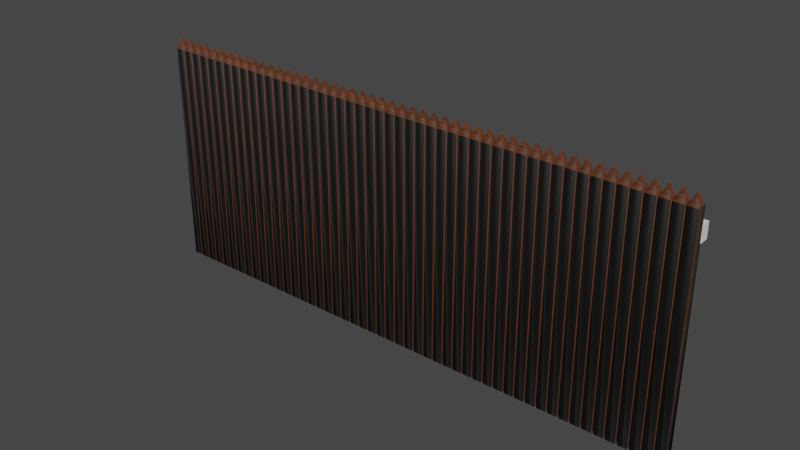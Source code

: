 # Source: Wall_Street_Wall_Fence.blend  (saved by Blender 3.1.7; exported with 4.5.12 LTS)
import bpy
from mathutils import Matrix  # noqa: F401  (used for matrix-valued properties, if any)

bpy.ops.wm.read_factory_settings(use_empty=True)
scene = bpy.context.scene
scene.name = 'Scene with fence.001'

# ---- collections
col_wall_street_fence_section = bpy.data.collections.new('Wall Street Fence Section'); scene.collection.children.link(col_wall_street_fence_section)

# ---- materials (node trees are filled in below, after node groups)
mat_wood = bpy.data.materials.new('wood')
mat_wood.alpha_threshold = 0.0
mat_wood.use_transparent_shadow = False
mat_wood.diffuse_color = (0.4309, 0.1557, 0.08614, 1.0)
mat_wood.roughness = 0.5
mat_wood_1 = bpy.data.materials.new('wood')

# ---- node groups
ng_math_root_001 = bpy.data.node_groups.new('Math.Root.001', 'ShaderNodeTree')
_s = ng_math_root_001.interface.new_socket(name='Value', in_out='OUTPUT', socket_type='NodeSocketFloat')
_s.min_value = 0.0
_s.max_value = 0.0
_s = ng_math_root_001.interface.new_socket(name='Value', in_out='INPUT', socket_type='NodeSocketFloat')
_s.default_value = 0.5
_s.min_value = -1e+04
_s.max_value = 1e+04
_s = ng_math_root_001.interface.new_socket(name='Root', in_out='INPUT', socket_type='NodeSocketFloat')
_s.default_value = 0.5
_s.min_value = -1e+04
_s.max_value = 1e+04
_N = ng_math_root_001.nodes; _L = ng_math_root_001.links
n0 = _N.new('ShaderNodeMath'); n0.name = 'Math.001'; n0.location = (-109, -59)
n0.operation = 'DIVIDE'
n0.inputs[0].default_value = 1.0
n0.inputs[2].default_value = 0.0
n1 = _N.new('ShaderNodeMath'); n1.name = 'Math.002'; n1.location = (109, 59)
n1.operation = 'POWER'
n1.inputs[2].default_value = 0.0
n2 = _N.new('NodeGroupOutput'); n2.name = 'Group Output'; n2.location = (309, 0)
n3 = _N.new('NodeGroupInput'); n3.name = 'Group Input'; n3.location = (-309, 0)
_L.new(n0.outputs[0], n1.inputs[1])
_L.new(n3.outputs[0], n1.inputs[0])
_L.new(n3.outputs[1], n0.inputs[1])
_L.new(n1.outputs[0], n2.inputs[0])
n2.is_active_output = True
ng_pbr_fresnel_001 = bpy.data.node_groups.new('PBR.Fresnel.001', 'ShaderNodeTree')
_s = ng_pbr_fresnel_001.interface.new_socket(name='Output', in_out='OUTPUT', socket_type='NodeSocketFloat')
_s = ng_pbr_fresnel_001.interface.new_socket(name='Fresnel Power', in_out='INPUT', socket_type='NodeSocketFloat')
_s.default_value = 5.0
_s.min_value = -1e+04
_s.max_value = 1e+04
_s = ng_pbr_fresnel_001.interface.new_socket(name='F-0', in_out='INPUT', socket_type='NodeSocketFloat')
_s.default_value = 0.04
_s.min_value = 0.0
_s.max_value = 1.0
_s = ng_pbr_fresnel_001.interface.new_socket(name='Roughness', in_out='INPUT', socket_type='NodeSocketFloat')
_s.min_value = 0.0
_s.max_value = 1.0
_s = ng_pbr_fresnel_001.interface.new_socket(name='Normal', in_out='INPUT', socket_type='NodeSocketVector')
_s.min_value = -1.0
_s.max_value = 1.0
_s.hide_value = True
_N = ng_pbr_fresnel_001.nodes; _L = ng_pbr_fresnel_001.links
n0 = _N.new('NodeReroute'); n0.name = 'Reroute.002'; n0.location = (15, -71)
n0.width = 16
n0.socket_idname = 'NodeSocketFloat'
n1 = _N.new('ShaderNodeMath'); n1.name = 'Math'; n1.location = (-48, 146)
n1.operation = 'POWER'
n1.inputs[2].default_value = 0.0
n2 = _N.new('ShaderNodeMix'); n2.name = 'Mix'; n2.location = (198, -21)
n2.hide = True
n2.data_type = 'RGBA'
n2.inputs[7].default_value = (1.0, 1.0, 1.0, 1.0)
n3 = _N.new('ShaderNodeMix'); n3.name = 'Mix.001'; n3.location = (325, -54)
n3.hide = True
n3.data_type = 'RGBA'
n4 = _N.new('ShaderNodeGroup'); n4.name = 'Group'; n4.location = (97, -146)
n4.node_tree = ng_math_root_001
n5 = _N.new('NodeGroupOutput'); n5.name = 'Group Output'; n5.location = (507, -33)
n6 = _N.new('ShaderNodeLayerWeight'); n6.name = 'Layer Weight'; n6.location = (-254, 93)
n7 = _N.new('NodeGroupInput'); n7.name = 'Group Input'; n7.location = (-458, -105)
_L.new(n6.outputs[1], n1.inputs[0])
_L.new(n1.outputs[0], n2.inputs[0])
_L.new(n2.outputs[2], n3.inputs[6])
_L.new(n4.outputs[0], n3.inputs[0])
_L.new(n0.outputs[0], n2.inputs[6])
_L.new(n0.outputs[0], n3.inputs[7])
_L.new(n7.outputs[1], n0.inputs[0])
_L.new(n7.outputs[2], n4.inputs[0])
_L.new(n7.outputs[0], n1.inputs[1])
_L.new(n7.outputs[0], n4.inputs[1])
_L.new(n3.outputs[2], n5.inputs[0])
_L.new(n7.outputs[3], n6.inputs[1])
n5.is_active_output = True
ng_specularlayer_001 = bpy.data.node_groups.new('SpecularLayer.001', 'ShaderNodeTree')
_s = ng_specularlayer_001.interface.new_socket(name='Shader', in_out='OUTPUT', socket_type='NodeSocketShader')
_s = ng_specularlayer_001.interface.new_socket(name='Shader', in_out='INPUT', socket_type='NodeSocketShader')
_s = ng_specularlayer_001.interface.new_socket(name='Roughness', in_out='INPUT', socket_type='NodeSocketFloat')
_s.min_value = 0.0
_s.max_value = 1.0
_s = ng_specularlayer_001.interface.new_socket(name='Normal', in_out='INPUT', socket_type='NodeSocketVector')
_s.min_value = -1.0
_s.max_value = 1.0
_s.hide_value = True
_N = ng_specularlayer_001.nodes; _L = ng_specularlayer_001.links
n0 = _N.new('ShaderNodeBsdfAnisotropic'); n0.name = 'Glossy BSDF'; n0.location = (-136, -55)
n0.distribution = 'GGX'
n0.inputs[0].default_value = (1.0, 1.0, 1.0, 1.0)
n1 = _N.new('NodeReroute'); n1.name = 'Reroute'; n1.location = (-170, -102)
n1.width = 16
n1.socket_idname = 'NodeSocketVector'
n2 = _N.new('NodeReroute'); n2.name = 'Reroute.001'; n2.location = (-169, -70)
n2.width = 16
n2.socket_idname = 'NodeSocketFloat'
n3 = _N.new('NodeGroupOutput'); n3.name = 'Group Output'; n3.location = (224, -1)
n4 = _N.new('ShaderNodeMixShader'); n4.name = 'Mix Shader'; n4.location = (77, -22)
n4.hide = True
n5 = _N.new('ShaderNodeGroup'); n5.name = 'Group.001'; n5.location = (-136, 127)
n5.width = 145
n5.node_tree = ng_pbr_fresnel_001
n5.inputs[0].default_value = 5.0
n5.inputs[1].default_value = 0.04
n6 = _N.new('NodeGroupInput'); n6.name = 'Group Input'; n6.location = (-382, 0)
n7 = _N.new('ShaderNodeMath'); n7.name = 'Math'; n7.location = (-153, -63)
n7.operation = 'POWER'
_L.new(n4.outputs[0], n3.inputs[0])
_L.new(n5.outputs[0], n4.inputs[0])
_L.new(n0.outputs[0], n4.inputs[2])
_L.new(n2.outputs[0], n5.inputs[2])
_L.new(n1.outputs[0], n5.inputs[3])
_L.new(n1.outputs[0], n0.inputs[4])
_L.new(n6.outputs[2], n1.inputs[0])
_L.new(n6.outputs[1], n2.inputs[0])
_L.new(n6.outputs[0], n4.inputs[1])
_L.new(n2.outputs[0], n7.inputs[0])
_L.new(n7.outputs[0], n0.inputs[1])
n3.is_active_output = True
ng_pbr__specular_setup__001 = bpy.data.node_groups.new('PBR (Specular Setup).001', 'ShaderNodeTree')
_s = ng_pbr__specular_setup__001.interface.new_socket(name='Shader', in_out='OUTPUT', socket_type='NodeSocketShader')
_s = ng_pbr__specular_setup__001.interface.new_socket(name='Volume', in_out='OUTPUT', socket_type='NodeSocketShader')
_s = ng_pbr__specular_setup__001.interface.new_socket(name='Base Color', in_out='INPUT', socket_type='NodeSocketColor')
_s.default_value = (1.0, 1.0, 1.0, 1.0)
_s = ng_pbr__specular_setup__001.interface.new_socket(name='Use Specular %', in_out='INPUT', socket_type='NodeSocketFloat')
_s.subtype = 'FACTOR'
_s.min_value = 0.0
_s.max_value = 100.0
_s = ng_pbr__specular_setup__001.interface.new_socket(name='Specular Color', in_out='INPUT', socket_type='NodeSocketColor')
_s.default_value = (1.0, 1.0, 1.0, 1.0)
_s = ng_pbr__specular_setup__001.interface.new_socket(name='Use Refraction %', in_out='INPUT', socket_type='NodeSocketFloat')
_s.subtype = 'FACTOR'
_s.min_value = 0.0
_s.max_value = 100.0
_s = ng_pbr__specular_setup__001.interface.new_socket(name='Refraction Color', in_out='INPUT', socket_type='NodeSocketColor')
_s.default_value = (1.0, 1.0, 1.0, 1.0)
_s = ng_pbr__specular_setup__001.interface.new_socket(name='IOR', in_out='INPUT', socket_type='NodeSocketFloat')
_s.default_value = 1.45
_s.min_value = 1.0
_s.max_value = 2.42
_s = ng_pbr__specular_setup__001.interface.new_socket(name='Roughness %', in_out='INPUT', socket_type='NodeSocketFloat')
_s.subtype = 'FACTOR'
_s.min_value = 0.0
_s.max_value = 100.0
_s = ng_pbr__specular_setup__001.interface.new_socket(name='Normal', in_out='INPUT', socket_type='NodeSocketVector')
_s.min_value = -1.0
_s.max_value = 1.0
_s.hide_value = True
_s = ng_pbr__specular_setup__001.interface.new_socket(name='Coat Roughness %', in_out='INPUT', socket_type='NodeSocketFloat')
_s.subtype = 'FACTOR'
_s.min_value = 0.0
_s.max_value = 100.0
_s = ng_pbr__specular_setup__001.interface.new_socket(name='Coat Normal', in_out='INPUT', socket_type='NodeSocketVector')
_s.min_value = -1.0
_s.max_value = 1.0
_s.hide_value = True
_s = ng_pbr__specular_setup__001.interface.new_socket(name='Volume Color', in_out='INPUT', socket_type='NodeSocketColor')
_s.default_value = (1.0, 1.0, 1.0, 1.0)
_s = ng_pbr__specular_setup__001.interface.new_socket(name='Volume Density %', in_out='INPUT', socket_type='NodeSocketFloat')
_s.subtype = 'FACTOR'
_s.min_value = 0.0
_s.max_value = 100.0
_N = ng_pbr__specular_setup__001.nodes; _L = ng_pbr__specular_setup__001.links
n0 = _N.new('ShaderNodeMath'); n0.name = 'Math.002'; n0.location = (-831, 3)
n0.label = 'Percent'
n0.hide = True
n0.operation = 'DIVIDE'
n0.inputs[1].default_value = 100.0
n0.inputs[2].default_value = 0.0
n1 = _N.new('ShaderNodeBsdfRefraction'); n1.name = 'Refraction BSDF'; n1.location = (-605, 101)
n1.width = 160
n2 = _N.new('ShaderNodeBsdfDiffuse'); n2.name = 'Diffuse BSDF'; n2.location = (-605, 403)
n2.width = 160
n3 = _N.new('ShaderNodeBsdfAnisotropic'); n3.name = 'Glossy BSDF'; n3.location = (-605, 262)
n3.width = 160
n3.distribution = 'GGX'
n4 = _N.new('NodeReroute'); n4.name = 'Reroute.002'; n4.location = (-719, 36)
n4.width = 16
n4.socket_idname = 'NodeSocketFloat'
n5 = _N.new('NodeReroute'); n5.name = 'Reroute'; n5.location = (-719, -71)
n5.width = 16
n5.socket_idname = 'NodeSocketFloat'
n6 = _N.new('NodeReroute'); n6.name = 'Reroute.004'; n6.location = (-719, -114)
n6.width = 16
n6.socket_idname = 'NodeSocketFloat'
n7 = _N.new('ShaderNodeMixShader'); n7.name = 'Specular Factor'; n7.location = (-403, 101)
n7.label = 'Specular Factor'
n8 = _N.new('ShaderNodeGroup'); n8.name = 'Group'; n8.location = (0, 101)
n8.width = 163
n8.node_tree = ng_specularlayer_001
n9 = _N.new('ShaderNodeMixShader'); n9.name = 'Refraction Factor'; n9.location = (-202, 101)
n9.label = 'Refraction Factor'
n10 = _N.new('NodeReroute'); n10.name = 'Reroute.001'; n10.location = (-719, -8)
n10.width = 16
n10.socket_idname = 'NodeSocketFloat'
n11 = _N.new('ShaderNodeMath'); n11.name = 'Math'; n11.location = (-830, -61)
n11.label = 'Percent'
n11.hide = True
n11.operation = 'DIVIDE'
n11.inputs[1].default_value = 100.0
n11.inputs[2].default_value = 0.0
n12 = _N.new('ShaderNodeMath'); n12.name = 'Math.001'; n12.location = (-829, 47)
n12.label = 'Percent'
n12.hide = True
n12.operation = 'DIVIDE'
n12.inputs[1].default_value = 100.0
n12.inputs[2].default_value = 0.0
n13 = _N.new('ShaderNodeMath'); n13.name = 'Math.004'; n13.location = (-830, -104)
n13.label = 'Percent'
n13.hide = True
n13.operation = 'DIVIDE'
n13.inputs[1].default_value = 100.0
n13.inputs[2].default_value = 0.0
n14 = _N.new('ShaderNodeVolumeAbsorption'); n14.name = 'Volume Absorption'; n14.location = (-605, -101)
n15 = _N.new('NodeGroupInput'); n15.name = 'Group Input'; n15.location = (-1008, 101)
n16 = _N.new('NodeReroute'); n16.name = 'Reroute.003'; n16.location = (-719, -177)
n16.width = 16
n16.socket_idname = 'NodeSocketFloat'
n17 = _N.new('ShaderNodeMath'); n17.name = 'Math.003'; n17.location = (-830, -167)
n17.label = 'Percent'
n17.hide = True
n17.operation = 'DIVIDE'
n17.inputs[1].default_value = 100.0
n17.inputs[2].default_value = 0.0
n18 = _N.new('NodeGroupOutput'); n18.name = 'Group Output'; n18.location = (229, 98)
n19 = _N.new('ShaderNodeMath'); n19.name = 'Math.005'; n19.location = (-662, 15)
n19.operation = 'POWER'
n20 = _N.new('ShaderNodeMath'); n20.name = 'Math.006'; n20.location = (-662, 96)
n20.operation = 'POWER'
_L.new(n9.outputs[0], n8.inputs[0])
_L.new(n15.outputs[7], n2.inputs[2])
_L.new(n15.outputs[2], n3.inputs[0])
_L.new(n15.outputs[0], n2.inputs[0])
_L.new(n15.outputs[7], n3.inputs[4])
_L.new(n15.outputs[7], n1.inputs[3])
_L.new(n15.outputs[9], n8.inputs[2])
_L.new(n2.outputs[0], n7.inputs[1])
_L.new(n1.outputs[0], n9.inputs[2])
_L.new(n7.outputs[0], n9.inputs[1])
_L.new(n3.outputs[0], n7.inputs[2])
_L.new(n15.outputs[5], n1.inputs[2])
_L.new(n15.outputs[4], n1.inputs[0])
_L.new(n5.outputs[0], n2.inputs[1])
_L.new(n12.outputs[0], n4.inputs[0])
_L.new(n17.outputs[0], n16.inputs[0])
_L.new(n11.outputs[0], n5.inputs[0])
_L.new(n4.outputs[0], n7.inputs[0])
_L.new(n0.outputs[0], n10.inputs[0])
_L.new(n13.outputs[0], n6.inputs[0])
_L.new(n6.outputs[0], n8.inputs[1])
_L.new(n10.outputs[0], n9.inputs[0])
_L.new(n15.outputs[1], n12.inputs[0])
_L.new(n15.outputs[3], n0.inputs[0])
_L.new(n15.outputs[6], n11.inputs[0])
_L.new(n15.outputs[8], n13.inputs[0])
_L.new(n15.outputs[10], n14.inputs[0])
_L.new(n15.outputs[11], n17.inputs[0])
_L.new(n16.outputs[0], n14.inputs[1])
_L.new(n8.outputs[0], n18.inputs[0])
_L.new(n14.outputs[0], n18.inputs[1])
_L.new(n5.outputs[0], n19.inputs[0])
_L.new(n19.outputs[0], n1.inputs[1])
_L.new(n5.outputs[0], n20.inputs[0])
_L.new(n20.outputs[0], n3.inputs[1])
n18.is_active_output = True
ng_wood_texture_001 = bpy.data.node_groups.new('Wood Texture.001', 'ShaderNodeTree')
_s = ng_wood_texture_001.interface.new_socket(name='Color', in_out='OUTPUT', socket_type='NodeSocketColor')
_s.default_value = (0.0, 0.0, 0.0, 0.0)
_s = ng_wood_texture_001.interface.new_socket(name='Bump', in_out='OUTPUT', socket_type='NodeSocketVector')
_s.min_value = 0.0
_s.max_value = 0.0
_s = ng_wood_texture_001.interface.new_socket(name='Dirt', in_out='INPUT', socket_type='NodeSocketFloat')
_s.subtype = 'FACTOR'
_s.default_value = 1.0
_s.min_value = 0.0
_s.max_value = 1.0
_s = ng_wood_texture_001.interface.new_socket(name='Planks', in_out='INPUT', socket_type='NodeSocketFloat')
_s.subtype = 'FACTOR'
_s.min_value = 0.0
_s.max_value = 1.0
_N = ng_wood_texture_001.nodes; _L = ng_wood_texture_001.links
n0 = _N.new('ShaderNodeMix'); n0.name = 'Mix.001'; n0.location = (147, 52)
n0.hide = True
n0.data_type = 'RGBA'
n0.blend_type = 'DODGE'
n1 = _N.new('NodeGroupOutput'); n1.name = 'Group Output'; n1.location = (951, 18)
n2 = _N.new('ShaderNodeTexCoord'); n2.name = 'Texture Coordinate'; n2.location = (-722, 222)
n3 = _N.new('ShaderNodeValToRGB'); n3.name = 'ColorRamp.001'; n3.location = (1, 84)
n3.hide = True
while len(n3.color_ramp.elements) > 1: n3.color_ramp.elements.remove(n3.color_ramp.elements[-1])
n3.color_ramp.elements[0].position = 0.0; n3.color_ramp.elements[0].color = (0.03423, 0.0101, 0.003883, 1.0)
_e = n3.color_ramp.elements.new(0.04067); _e.color = (0.2327, 0.05816, 0.01663, 1.0)
_e = n3.color_ramp.elements.new(0.1774); _e.color = (0.07336, 0.02137, 0.006384, 1.0)
_e = n3.color_ramp.elements.new(0.2093); _e.color = (0.2087, 0.05926, 0.01438, 1.0)
_e = n3.color_ramp.elements.new(0.3324); _e.color = (0.08101, 0.02333, 0.005606, 1.0)
_e = n3.color_ramp.elements.new(0.3594); _e.color = (0.1533, 0.045, 0.01067, 1.0)
_e = n3.color_ramp.elements.new(0.4951); _e.color = (0.06267, 0.02125, 0.005848, 1.0)
_e = n3.color_ramp.elements.new(0.5172); _e.color = (0.1794, 0.0569, 0.01213, 1.0)
_e = n3.color_ramp.elements.new(0.6441); _e.color = (0.04605, 0.0144, 0.002863, 1.0)
_e = n3.color_ramp.elements.new(0.6654); _e.color = (0.1701, 0.05495, 0.01158, 1.0)
_e = n3.color_ramp.elements.new(0.7959); _e.color = (0.04417, 0.01735, 0.00475, 1.0)
_e = n3.color_ramp.elements.new(0.8302); _e.color = (0.147, 0.04374, 0.01033, 1.0)
_e = n3.color_ramp.elements.new(0.9214); _e.color = (0.02933, 0.01055, 0.003547, 1.0)
_e = n3.color_ramp.elements.new(0.9413); _e.color = (0.1617, 0.047, 0.01068, 1.0)
n4 = _N.new('ShaderNodeValToRGB'); n4.name = 'ColorRamp.004'; n4.location = (9, 26)
n4.hide = True
while len(n4.color_ramp.elements) > 1: n4.color_ramp.elements.remove(n4.color_ramp.elements[-1])
n4.color_ramp.elements[0].position = 0.3057; n4.color_ramp.elements[0].color = (0.03173, 0.1249, 0.01327, 1.0)
_e = n4.color_ramp.elements.new(0.786); _e.color = (0.6152, 0.2719, 0.047, 1.0)
n5 = _N.new('ShaderNodeTexNoise'); n5.name = 'Noise Texture.001'; n5.location = (-119, 8)
n5.label = 'Dirt'
n5.hide = True
n5.inputs[2].default_value = 10.4
n5.inputs[3].default_value = 16.0
n6 = _N.new('ShaderNodeValToRGB'); n6.name = 'ColorRamp'; n6.location = (-119, 89)
n6.width = 320
n6.hide = True
while len(n6.color_ramp.elements) > 1: n6.color_ramp.elements.remove(n6.color_ramp.elements[-1])
n6.color_ramp.elements[0].position = 0.1853; n6.color_ramp.elements[0].color = (0.0, 0.0, 0.0, 1.0)
_e = n6.color_ramp.elements.new(0.2049); _e.color = (1.0, 1.0, 1.0, 1.0)
_e = n6.color_ramp.elements.new(0.2271); _e.color = (0.0, 0.0, 0.0, 1.0)
_e = n6.color_ramp.elements.new(0.2445); _e.color = (1.0, 1.0, 1.0, 1.0)
_e = n6.color_ramp.elements.new(0.2587); _e.color = (1.0, 1.0, 1.0, 1.0)
_e = n6.color_ramp.elements.new(0.2601); _e.color = (0.0, 0.0, 0.0, 1.0)
_e = n6.color_ramp.elements.new(0.2751); _e.color = (1.0, 1.0, 1.0, 1.0)
_e = n6.color_ramp.elements.new(0.2863); _e.color = (0.0, 0.0, 0.0, 1.0)
_e = n6.color_ramp.elements.new(0.3006); _e.color = (1.0, 1.0, 1.0, 1.0)
_e = n6.color_ramp.elements.new(0.3195); _e.color = (0.0, 0.0, 0.0, 1.0)
_e = n6.color_ramp.elements.new(0.3384); _e.color = (1.0, 1.0, 1.0, 1.0)
_e = n6.color_ramp.elements.new(0.3539); _e.color = (0.0, 0.0, 0.0, 1.0)
_e = n6.color_ramp.elements.new(0.3761); _e.color = (1.0, 1.0, 1.0, 1.0)
_e = n6.color_ramp.elements.new(0.3932); _e.color = (0.0, 0.0, 0.0, 1.0)
_e = n6.color_ramp.elements.new(0.4103); _e.color = (1.0, 1.0, 1.0, 1.0)
_e = n6.color_ramp.elements.new(0.4427); _e.color = (0.0, 0.0, 0.0, 1.0)
_e = n6.color_ramp.elements.new(0.4687); _e.color = (1.0, 1.0, 1.0, 1.0)
_e = n6.color_ramp.elements.new(0.4983); _e.color = (0.0, 0.0, 0.0, 1.0)
_e = n6.color_ramp.elements.new(0.528); _e.color = (1.0, 1.0, 1.0, 1.0)
_e = n6.color_ramp.elements.new(0.5576); _e.color = (0.0, 0.0, 0.0, 1.0)
_e = n6.color_ramp.elements.new(0.5872); _e.color = (1.0, 1.0, 1.0, 1.0)
_e = n6.color_ramp.elements.new(0.62); _e.color = (0.0, 0.0, 0.0, 1.0)
_e = n6.color_ramp.elements.new(0.656); _e.color = (1.0, 1.0, 1.0, 1.0)
_e = n6.color_ramp.elements.new(0.6888); _e.color = (0.0, 0.0, 0.0, 1.0)
_e = n6.color_ramp.elements.new(0.7216); _e.color = (1.0, 1.0, 1.0, 1.0)
_e = n6.color_ramp.elements.new(0.7544); _e.color = (0.0, 0.0, 0.0, 1.0)
_e = n6.color_ramp.elements.new(0.7872); _e.color = (1.0, 1.0, 1.0, 1.0)
_e = n6.color_ramp.elements.new(0.8264); _e.color = (0.0, 0.0, 0.0, 1.0)
_e = n6.color_ramp.elements.new(0.8688); _e.color = (1.0, 1.0, 1.0, 1.0)
_e = n6.color_ramp.elements.new(0.9016); _e.color = (0.0, 0.0, 0.0, 1.0)
_e = n6.color_ramp.elements.new(0.9472); _e.color = (1.0, 1.0, 1.0, 1.0)
_e = n6.color_ramp.elements.new(1.0); _e.color = (0.0, 0.0, 0.0, 1.0)
n7 = _N.new('ShaderNodeTexNoise'); n7.name = 'Noise Texture'; n7.location = (-230, 112)
n7.label = 'Wood'
n7.hide = True
n7.inputs[2].default_value = 12.7
n7.inputs[3].default_value = 16.0
n8 = _N.new('ShaderNodeMapping'); n8.name = 'Mapping'; n8.location = (-333, 138)
n8.hide = True
n8.vector_type = 'TEXTURE'
n8.inputs[3].default_value = (8.9, 1.0, 1.0)
n9 = _N.new('ShaderNodeMix'); n9.name = 'Mix.004'; n9.location = (-426, 161)
n9.hide = True
n9.data_type = 'RGBA'
n10 = _N.new('ShaderNodeMix'); n10.name = 'Mix'; n10.location = (285, 8)
n10.hide = True
n10.data_type = 'RGBA'
n10.blend_type = 'MULTIPLY'
n11 = _N.new('ShaderNodeValToRGB'); n11.name = 'ColorRamp.003'; n11.location = (399, -11)
n11.hide = True
while len(n11.color_ramp.elements) > 1: n11.color_ramp.elements.remove(n11.color_ramp.elements[-1])
n11.color_ramp.elements[0].position = 0.0; n11.color_ramp.elements[0].color = (0.0, 0.0, 0.0, 1.0)
_e = n11.color_ramp.elements.new(0.1561); _e.color = (0.05761, 0.05761, 0.05761, 1.0)
_e = n11.color_ramp.elements.new(0.1987); _e.color = (0.5, 0.5, 0.5, 1.0)
_e = n11.color_ramp.elements.new(1.0); _e.color = (1.0, 1.0, 1.0, 1.0)
n12 = _N.new('ShaderNodeValToRGB'); n12.name = 'ColorRamp.002'; n12.location = (420, -102)
n12.hide = True
while len(n12.color_ramp.elements) > 1: n12.color_ramp.elements.remove(n12.color_ramp.elements[-1])
n12.color_ramp.elements[0].position = 0.0; n12.color_ramp.elements[0].color = (1.0, 1.0, 1.0, 1.0)
_e = n12.color_ramp.elements.new(0.1703); _e.color = (0.0, 0.0, 0.0, 1.0)
n13 = _N.new('ShaderNodeMix'); n13.name = 'Mix.002'; n13.location = (539, -42)
n13.hide = True
n13.data_type = 'RGBA'
n14 = _N.new('ShaderNodeMix'); n14.name = 'Mix.003'; n14.location = (662, -80)
n14.hide = True
n14.data_type = 'RGBA'
n14.blend_type = 'MULTIPLY'
n15 = _N.new('ShaderNodeBump'); n15.name = 'Bump.001'; n15.location = (796, -32)
n15.hide = True
n15.inputs[0].default_value = 0.5
n15.inputs[1].default_value = 0.1
n15.inputs[2].default_value = 1.0
n16 = _N.new('ShaderNodeMath'); n16.name = 'Math'; n16.location = (-538, 188)
n16.label = '/2'
n16.hide = True
n16.operation = 'DIVIDE'
n16.inputs[1].default_value = 2.0
n16.inputs[2].default_value = 0.0
n17 = _N.new('ShaderNodeMath'); n17.name = 'Math.001'; n17.location = (254, -34)
n17.label = '/2'
n17.hide = True
n17.operation = 'DIVIDE'
n17.inputs[1].default_value = 2.0
n17.inputs[2].default_value = 0.0
n18 = _N.new('ShaderNodeMath'); n18.name = 'Math.002'; n18.location = (263, -73)
n18.label = '/2'
n18.hide = True
n18.operation = 'DIVIDE'
n18.inputs[1].default_value = 2.0
n18.inputs[2].default_value = 0.0
n19 = _N.new('ShaderNodeTexBrick'); n19.name = 'Brick Texture'; n19.location = (-729, -132)
n19.inputs[2].default_value = (0.2759, 0.2759, 0.2759, 1.0)
n19.inputs[5].default_value = 0.001
n19.inputs[6].default_value = 0.0
n19.inputs[8].default_value = 1.0
n19.inputs[9].default_value = 0.1
n20 = _N.new('NodeGroupInput'); n20.name = 'Group Input'; n20.location = (-721, -18)
_L.new(n7.outputs[0], n6.inputs[0])
_L.new(n8.outputs[0], n7.inputs[0])
_L.new(n6.outputs[0], n3.inputs[0])
_L.new(n3.outputs[0], n0.inputs[6])
_L.new(n5.outputs[0], n4.inputs[0])
_L.new(n4.outputs[0], n0.inputs[7])
_L.new(n20.outputs[0], n0.inputs[0])
_L.new(n0.outputs[2], n10.inputs[6])
_L.new(n19.outputs[0], n10.inputs[7])
_L.new(n19.outputs[1], n12.inputs[0])
_L.new(n11.outputs[0], n13.inputs[6])
_L.new(n10.outputs[2], n11.inputs[0])
_L.new(n15.outputs[0], n1.inputs[1])
_L.new(n13.outputs[2], n14.inputs[6])
_L.new(n12.outputs[0], n13.inputs[7])
_L.new(n10.outputs[2], n1.inputs[0])
_L.new(n14.outputs[2], n15.inputs[3])
_L.new(n12.outputs[0], n14.inputs[7])
_L.new(n9.outputs[2], n8.inputs[0])
_L.new(n2.outputs[2], n9.inputs[6])
_L.new(n19.outputs[0], n9.inputs[7])
_L.new(n16.outputs[0], n9.inputs[0])
_L.new(n20.outputs[1], n10.inputs[0])
_L.new(n20.outputs[1], n18.inputs[0])
_L.new(n20.outputs[1], n17.inputs[0])
_L.new(n17.outputs[0], n13.inputs[0])
_L.new(n18.outputs[0], n14.inputs[0])
_L.new(n20.outputs[1], n16.inputs[0])
n1.is_active_output = True

# ---- material node trees
mat_wood.use_nodes = True; mat_wood.node_tree.nodes.clear()
_N = mat_wood.node_tree.nodes; _L = mat_wood.node_tree.links
n0 = _N.new('ShaderNodeOutputMaterial'); n0.name = 'Material Output'; n0.location = (187, 284)
n1 = _N.new('NodeReroute'); n1.name = 'Reroute'; n1.location = (-119, 19)
n1.width = 16
n1.socket_idname = 'NodeSocketVector'
n2 = _N.new('ShaderNodeGroup'); n2.name = 'PBR (Specular Setup)'; n2.location = (-101, 302)
n2.label = 'PBR (Specular Setup)'
n2.width = 229
n2.node_tree = ng_pbr__specular_setup__001
n2.inputs[1].default_value = 0.0
n2.inputs[2].default_value = (1.0, 1.0, 1.0, 1.0)
n2.inputs[3].default_value = 0.0
n2.inputs[4].default_value = (1.0, 1.0, 1.0, 1.0)
n2.inputs[5].default_value = 1.45
n2.inputs[6].default_value = 50.0
n2.inputs[8].default_value = 50.0
n2.inputs[10].default_value = (1.0, 1.0, 1.0, 1.0)
n2.inputs[11].default_value = 0.0
n3 = _N.new('ShaderNodeGroup'); n3.name = 'Group'; n3.location = (-493, 206)
n3.node_tree = ng_wood_texture_001
n3.inputs[0].default_value = 1.0
n3.inputs[1].default_value = 1.0
_L.new(n3.outputs[0], n2.inputs[0])
_L.new(n1.outputs[0], n2.inputs[7])
_L.new(n1.outputs[0], n2.inputs[9])
_L.new(n3.outputs[1], n1.inputs[0])
_L.new(n2.outputs[0], n0.inputs[0])
n0.is_active_output = True

# ---- world
world_world_001 = bpy.data.worlds.new('World.001'); scene.world = world_world_001
world_world_001.use_nodes = True; world_world_001.node_tree.nodes.clear()
_N = world_world_001.node_tree.nodes; _L = world_world_001.node_tree.links
n0 = _N.new('ShaderNodeOutputWorld'); n0.name = 'World Output'; n0.location = (300, 300)
n1 = _N.new('ShaderNodeBackground'); n1.name = 'Background'; n1.location = (10, 300)
n1.inputs[0].default_value = (0.05088, 0.05088, 0.05088, 1.0)
_L.new(n1.outputs[0], n0.inputs[0])
n0.is_active_output = True
world_world_001.color = (0.05088, 0.05088, 0.05088)
world_world_001.use_sun_shadow = False
world_world_001.sun_shadow_jitter_overblur = 0.0

# ---- meshes
me_post_001 = bpy.data.meshes.new('Post.001')
me_post_001.from_pydata([(0.163, 0.075, 2.748), (0.163, 0.075, -0.9092), (0.163, -0.075, 2.748), (0.163, -0.075, -0.9092), (0.01298, 0.075, 2.748), (0.01298, 0.075, -0.9092), (0.01298, -0.075, 2.748), (0.01298, -0.075, -0.9092), (0.08798, 0.0, 2.937), (0.343, 0.075, 2.748), (0.343, 0.075, -0.9092), (0.343, -0.075, 2.748), (0.343, -0.075, -0.9092), (0.193, 0.075, 2.748), (0.193, 0.075, -0.9092), (0.193, -0.075, 2.748), (0.193, -0.075, -0.9092), (0.268, 0.0, 2.937), (0.523, 0.075, 2.748), (0.523, 0.075, -0.9092), (0.523, -0.075, 2.748), (0.523, -0.075, -0.9092), (0.373, 0.075, 2.748), (0.373, 0.075, -0.9092), (0.373, -0.075, 2.748), (0.373, -0.075, -0.9092), (0.448, 0.0, 2.937), (0.703, 0.075, 2.748), (0.703, 0.075, -0.9092), (0.703, -0.075, 2.748), (0.703, -0.075, -0.9092), (0.553, 0.075, 2.748), (0.553, 0.075, -0.9092), (0.553, -0.075, 2.748), (0.553, -0.075, -0.9092), (0.628, 0.0, 2.937), (0.883, 0.075, 2.748), (0.883, 0.075, -0.9092), (0.883, -0.075, 2.748), (0.883, -0.075, -0.9092), (0.733, 0.075, 2.748), (0.733, 0.075, -0.9092), (0.733, -0.075, 2.748), (0.733, -0.075, -0.9092), (0.808, 0.0, 2.937), (1.063, 0.075, 2.748), (1.063, 0.075, -0.9092), (1.063, -0.075, 2.748), (1.063, -0.075, -0.9092), (0.913, 0.075, 2.748), (0.913, 0.075, -0.9092), (0.913, -0.075, 2.748), (0.913, -0.075, -0.9092), (0.988, 0.0, 2.937), (1.243, 0.075, 2.748), (1.243, 0.075, -0.9092), (1.243, -0.075, 2.748), (1.243, -0.075, -0.9092), (1.093, 0.075, 2.748), (1.093, 0.075, -0.9092), (1.093, -0.075, 2.748), (1.093, -0.075, -0.9092), (1.168, 0.0, 2.937), (1.423, 0.075, 2.748), (1.423, 0.075, -0.9092), (1.423, -0.075, 2.748), (1.423, -0.075, -0.9092), (1.273, 0.075, 2.748), (1.273, 0.075, -0.9092), (1.273, -0.075, 2.748), (1.273, -0.075, -0.9092), (1.348, 0.0, 2.937), (1.603, 0.075, 2.748), (1.603, 0.075, -0.9092), (1.603, -0.075, 2.748), (1.603, -0.075, -0.9092), (1.453, 0.075, 2.748), (1.453, 0.075, -0.9092), (1.453, -0.075, 2.748), (1.453, -0.075, -0.9092), (1.528, 0.0, 2.937), (1.783, 0.075, 2.748), (1.783, 0.075, -0.9092), (1.783, -0.075, 2.748), (1.783, -0.075, -0.9092), (1.633, 0.075, 2.748), (1.633, 0.075, -0.9092), (1.633, -0.075, 2.748), (1.633, -0.075, -0.9092), (1.708, 0.0, 2.937), (1.963, 0.075, 2.748), (1.963, 0.075, -0.9092), (1.963, -0.075, 2.748), (1.963, -0.075, -0.9092), (1.813, 0.075, 2.748), (1.813, 0.075, -0.9092), (1.813, -0.075, 2.748), (1.813, -0.075, -0.9092), (1.888, 0.0, 2.937), (2.143, 0.075, 2.748), (2.143, 0.075, -0.9092), (2.143, -0.075, 2.748), (2.143, -0.075, -0.9092), (1.993, 0.075, 2.748), (1.993, 0.075, -0.9092), (1.993, -0.075, 2.748), (1.993, -0.075, -0.9092), (2.068, 0.0, 2.937), (2.323, 0.075, 2.748), (2.323, 0.075, -0.9092), (2.323, -0.075, 2.748), (2.323, -0.075, -0.9092), (2.173, 0.075, 2.748), (2.173, 0.075, -0.9092), (2.173, -0.075, 2.748), (2.173, -0.075, -0.9092), (2.248, 0.0, 2.937), (2.503, 0.075, 2.748), (2.503, 0.075, -0.9092), (2.503, -0.075, 2.748), (2.503, -0.075, -0.9092), (2.353, 0.075, 2.748), (2.353, 0.075, -0.9092), (2.353, -0.075, 2.748), (2.353, -0.075, -0.9092), (2.428, 0.0, 2.937), (2.683, 0.075, 2.748), (2.683, 0.075, -0.9092), (2.683, -0.075, 2.748), (2.683, -0.075, -0.9092), (2.533, 0.075, 2.748), (2.533, 0.075, -0.9092), (2.533, -0.075, 2.748), (2.533, -0.075, -0.9092), (2.608, 0.0, 2.937), (2.863, 0.075, 2.748), (2.863, 0.075, -0.9092), (2.863, -0.075, 2.748), (2.863, -0.075, -0.9092), (2.713, 0.075, 2.748), (2.713, 0.075, -0.9092), (2.713, -0.075, 2.748), (2.713, -0.075, -0.9092), (2.788, 0.0, 2.937), (3.043, 0.075, 2.748), (3.043, 0.075, -0.9092), (3.043, -0.075, 2.748), (3.043, -0.075, -0.9092), (2.893, 0.075, 2.748), (2.893, 0.075, -0.9092), (2.893, -0.075, 2.748), (2.893, -0.075, -0.9092), (2.968, 0.0, 2.937), (3.223, 0.075, 2.748), (3.223, 0.075, -0.9092), (3.223, -0.075, 2.748), (3.223, -0.075, -0.9092), (3.073, 0.075, 2.748), (3.073, 0.075, -0.9092), (3.073, -0.075, 2.748), (3.073, -0.075, -0.9092), (3.148, 0.0, 2.937), (3.403, 0.075, 2.748), (3.403, 0.075, -0.9092), (3.403, -0.075, 2.748), (3.403, -0.075, -0.9092), (3.253, 0.075, 2.748), (3.253, 0.075, -0.9092), (3.253, -0.075, 2.748), (3.253, -0.075, -0.9092), (3.328, 0.0, 2.937), (3.583, 0.075, 2.748), (3.583, 0.075, -0.9092), (3.583, -0.075, 2.748), (3.583, -0.075, -0.9092), (3.433, 0.075, 2.748), (3.433, 0.075, -0.9092), (3.433, -0.075, 2.748), (3.433, -0.075, -0.9092), (3.508, 0.0, 2.937), (3.763, 0.075, 2.748), (3.763, 0.075, -0.9092), (3.763, -0.075, 2.748), (3.763, -0.075, -0.9092), (3.613, 0.075, 2.748), (3.613, 0.075, -0.9092), (3.613, -0.075, 2.748), (3.613, -0.075, -0.9092), (3.688, 0.0, 2.937), (3.943, 0.075, 2.748), (3.943, 0.075, -0.9092), (3.943, -0.075, 2.748), (3.943, -0.075, -0.9092), (3.793, 0.075, 2.748), (3.793, 0.075, -0.9092), (3.793, -0.075, 2.748), (3.793, -0.075, -0.9092), (3.868, 0.0, 2.937), (4.123, 0.075, 2.748), (4.123, 0.075, -0.9092), (4.123, -0.075, 2.748), (4.123, -0.075, -0.9092), (3.973, 0.075, 2.748), (3.973, 0.075, -0.9092), (3.973, -0.075, 2.748), (3.973, -0.075, -0.9092), (4.048, 0.0, 2.937), (4.303, 0.075, 2.748), (4.303, 0.075, -0.9092), (4.303, -0.075, 2.748), (4.303, -0.075, -0.9092), (4.153, 0.075, 2.748), (4.153, 0.075, -0.9092), (4.153, -0.075, 2.748), (4.153, -0.075, -0.9092), (4.228, 0.0, 2.937), (4.483, 0.075, 2.748), (4.483, 0.075, -0.9092), (4.483, -0.075, 2.748), (4.483, -0.075, -0.9092), (4.333, 0.075, 2.748), (4.333, 0.075, -0.9092), (4.333, -0.075, 2.748), (4.333, -0.075, -0.9092), (4.408, 0.0, 2.937), (4.663, 0.075, 2.748), (4.663, 0.075, -0.9092), (4.663, -0.075, 2.748), (4.663, -0.075, -0.9092), (4.513, 0.075, 2.748), (4.513, 0.075, -0.9092), (4.513, -0.075, 2.748), (4.513, -0.075, -0.9092), (4.588, 0.0, 2.937), (4.843, 0.075, 2.748), (4.843, 0.075, -0.9092), (4.843, -0.075, 2.748), (4.843, -0.075, -0.9092), (4.693, 0.075, 2.748), (4.693, 0.075, -0.9092), (4.693, -0.075, 2.748), (4.693, -0.075, -0.9092), (4.768, 0.0, 2.937), (5.023, 0.075, 2.748), (5.023, 0.075, -0.9092), (5.023, -0.075, 2.748), (5.023, -0.075, -0.9092), (4.873, 0.075, 2.748), (4.873, 0.075, -0.9092), (4.873, -0.075, 2.748), (4.873, -0.075, -0.9092), (4.948, 0.0, 2.937), (5.203, 0.075, 2.748), (5.203, 0.075, -0.9092), (5.203, -0.075, 2.748), (5.203, -0.075, -0.9092), (5.053, 0.075, 2.748), (5.053, 0.075, -0.9092), (5.053, -0.075, 2.748), (5.053, -0.075, -0.9092), (5.128, 0.0, 2.937), (5.383, 0.075, 2.748), (5.383, 0.075, -0.9092), (5.383, -0.075, 2.748), (5.383, -0.075, -0.9092), (5.233, 0.075, 2.748), (5.233, 0.075, -0.9092), (5.233, -0.075, 2.748), (5.233, -0.075, -0.9092), (5.308, 0.0, 2.937), (5.563, 0.075, 2.748), (5.563, 0.075, -0.9092), (5.563, -0.075, 2.748), (5.563, -0.075, -0.9092), (5.413, 0.075, 2.748), (5.413, 0.075, -0.9092), (5.413, -0.075, 2.748), (5.413, -0.075, -0.9092), (5.488, 0.0, 2.937), (5.743, 0.075, 2.748), (5.743, 0.075, -0.9092), (5.743, -0.075, 2.748), (5.743, -0.075, -0.9092), (5.593, 0.075, 2.748), (5.593, 0.075, -0.9092), (5.593, -0.075, 2.748), (5.593, -0.075, -0.9092), (5.668, 0.0, 2.937), (5.923, 0.075, 2.748), (5.923, 0.075, -0.9092), (5.923, -0.075, 2.748), (5.923, -0.075, -0.9092), (5.773, 0.075, 2.748), (5.773, 0.075, -0.9092), (5.773, -0.075, 2.748), (5.773, -0.075, -0.9092), (5.848, 0.0, 2.937), (6.103, 0.075, 2.748), (6.103, 0.075, -0.9092), (6.103, -0.075, 2.748), (6.103, -0.075, -0.9092), (5.953, 0.075, 2.748), (5.953, 0.075, -0.9092), (5.953, -0.075, 2.748), (5.953, -0.075, -0.9092), (6.028, 0.0, 2.937), (6.283, 0.075, 2.748), (6.283, 0.075, -0.9092), (6.283, -0.075, 2.748), (6.283, -0.075, -0.9092), (6.133, 0.075, 2.748), (6.133, 0.075, -0.9092), (6.133, -0.075, 2.748), (6.133, -0.075, -0.9092), (6.208, 0.0, 2.937), (6.463, 0.075, 2.748), (6.463, 0.075, -0.9092), (6.463, -0.075, 2.748), (6.463, -0.075, -0.9092), (6.313, 0.075, 2.748), (6.313, 0.075, -0.9092), (6.313, -0.075, 2.748), (6.313, -0.075, -0.9092), (6.388, 0.0, 2.937), (6.643, 0.075, 2.748), (6.643, 0.075, -0.9092), (6.643, -0.075, 2.748), (6.643, -0.075, -0.9092), (6.493, 0.075, 2.748), (6.493, 0.075, -0.9092), (6.493, -0.075, 2.748), (6.493, -0.075, -0.9092), (6.568, 0.0, 2.937), (6.823, 0.075, 2.748), (6.823, 0.075, -0.9092), (6.823, -0.075, 2.748), (6.823, -0.075, -0.9092), (6.673, 0.075, 2.748), (6.673, 0.075, -0.9092), (6.673, -0.075, 2.748), (6.673, -0.075, -0.9092), (6.748, 0.0, 2.937), (7.003, 0.075, 2.748), (7.003, 0.075, -0.9092), (7.003, -0.075, 2.748), (7.003, -0.075, -0.9092), (6.853, 0.075, 2.748), (6.853, 0.075, -0.9092), (6.853, -0.075, 2.748), (6.853, -0.075, -0.9092), (6.928, 0.0, 2.937), (7.183, 0.075, 2.748), (7.183, 0.075, -0.9092), (7.183, -0.075, 2.748), (7.183, -0.075, -0.9092), (7.033, 0.075, 2.748), (7.033, 0.075, -0.9092), (7.033, -0.075, 2.748), (7.033, -0.075, -0.9092), (7.108, 0.0, 2.937), (7.363, 0.075, 2.748), (7.363, 0.075, -0.9092), (7.363, -0.075, 2.748), (7.363, -0.075, -0.9092), (7.213, 0.075, 2.748), (7.213, 0.075, -0.9092), (7.213, -0.075, 2.748), (7.213, -0.075, -0.9092), (7.288, 0.0, 2.937), (7.543, 0.075, 2.748), (7.543, 0.075, -0.9092), (7.543, -0.075, 2.748), (7.543, -0.075, -0.9092), (7.393, 0.075, 2.748), (7.393, 0.075, -0.9092), (7.393, -0.075, 2.748), (7.393, -0.075, -0.9092), (7.468, 0.0, 2.937), (7.723, 0.075, 2.748), (7.723, 0.075, -0.9092), (7.723, -0.075, 2.748), (7.723, -0.075, -0.9092), (7.573, 0.075, 2.748), (7.573, 0.075, -0.9092), (7.573, -0.075, 2.748), (7.573, -0.075, -0.9092), (7.648, 0.0, 2.937), (7.903, 0.075, 2.748), (7.903, 0.075, -0.9092), (7.903, -0.075, 2.748), (7.903, -0.075, -0.9092), (7.753, 0.075, 2.748), (7.753, 0.075, -0.9092), (7.753, -0.075, 2.748), (7.753, -0.075, -0.9092), (7.828, 0.0, 2.937), (8.083, 0.075, 2.748), (8.083, 0.075, -0.9092), (8.083, -0.075, 2.748), (8.083, -0.075, -0.9092), (7.933, 0.075, 2.748), (7.933, 0.075, -0.9092), (7.933, -0.075, 2.748), (7.933, -0.075, -0.9092), (8.008, 0.0, 2.937), (8.263, 0.075, 2.748), (8.263, 0.075, -0.9092), (8.263, -0.075, 2.748), (8.263, -0.075, -0.9092), (8.113, 0.075, 2.748), (8.113, 0.075, -0.9092), (8.113, -0.075, 2.748), (8.113, -0.075, -0.9092), (8.188, 0.0, 2.937), (8.443, 0.075, 2.748), (8.443, 0.075, -0.9092), (8.443, -0.075, 2.748), (8.443, -0.075, -0.9092), (8.293, 0.075, 2.748), (8.293, 0.075, -0.9092), (8.293, -0.075, 2.748), (8.293, -0.075, -0.9092), (8.368, 0.0, 2.937), (8.623, 0.075, 2.748), (8.623, 0.075, -0.9092), (8.623, -0.075, 2.748), (8.623, -0.075, -0.9092), (8.473, 0.075, 2.748), (8.473, 0.075, -0.9092), (8.473, -0.075, 2.748), (8.473, -0.075, -0.9092), (8.548, 0.0, 2.937), (8.803, 0.075, 2.748), (8.803, 0.075, -0.9092), (8.803, -0.075, 2.748), (8.803, -0.075, -0.9092), (8.653, 0.075, 2.748), (8.653, 0.075, -0.9092), (8.653, -0.075, 2.748), (8.653, -0.075, -0.9092), (8.728, 0.0, 2.937), (8.983, 0.075, 2.748), (8.983, 0.075, -0.9092), (8.983, -0.075, 2.748), (8.983, -0.075, -0.9092), (8.833, 0.075, 2.748), (8.833, 0.075, -0.9092), (8.833, -0.075, 2.748), (8.833, -0.075, -0.9092), (8.908, 0.0, 2.937)], [], [(6, 2, 8), (3, 2, 6, 7), (7, 6, 4, 5), (5, 1, 3, 7), (1, 0, 2, 3), (5, 4, 0, 1), (0, 4, 8), (4, 6, 8), (2, 0, 8), (15, 11, 17), (12, 11, 15, 16), (16, 15, 13, 14), (14, 10, 12, 16), (10, 9, 11, 12), (14, 13, 9, 10), (9, 13, 17), (13, 15, 17), (11, 9, 17), (24, 20, 26), (21, 20, 24, 25), (25, 24, 22, 23), (23, 19, 21, 25), (19, 18, 20, 21), (23, 22, 18, 19), (18, 22, 26), (22, 24, 26), (20, 18, 26), (33, 29, 35), (30, 29, 33, 34), (34, 33, 31, 32), (32, 28, 30, 34), (28, 27, 29, 30), (32, 31, 27, 28), (27, 31, 35), (31, 33, 35), (29, 27, 35), (42, 38, 44), (39, 38, 42, 43), (43, 42, 40, 41), (41, 37, 39, 43), (37, 36, 38, 39), (41, 40, 36, 37), (36, 40, 44), (40, 42, 44), (38, 36, 44), (51, 47, 53), (48, 47, 51, 52), (52, 51, 49, 50), (50, 46, 48, 52), (46, 45, 47, 48), (50, 49, 45, 46), (45, 49, 53), (49, 51, 53), (47, 45, 53), (60, 56, 62), (57, 56, 60, 61), (61, 60, 58, 59), (59, 55, 57, 61), (55, 54, 56, 57), (59, 58, 54, 55), (54, 58, 62), (58, 60, 62), (56, 54, 62), (69, 65, 71), (66, 65, 69, 70), (70, 69, 67, 68), (68, 64, 66, 70), (64, 63, 65, 66), (68, 67, 63, 64), (63, 67, 71), (67, 69, 71), (65, 63, 71), (78, 74, 80), (75, 74, 78, 79), (79, 78, 76, 77), (77, 73, 75, 79), (73, 72, 74, 75), (77, 76, 72, 73), (72, 76, 80), (76, 78, 80), (74, 72, 80), (87, 83, 89), (84, 83, 87, 88), (88, 87, 85, 86), (86, 82, 84, 88), (82, 81, 83, 84), (86, 85, 81, 82), (81, 85, 89), (85, 87, 89), (83, 81, 89), (96, 92, 98), (93, 92, 96, 97), (97, 96, 94, 95), (95, 91, 93, 97), (91, 90, 92, 93), (95, 94, 90, 91), (90, 94, 98), (94, 96, 98), (92, 90, 98), (105, 101, 107), (102, 101, 105, 106), (106, 105, 103, 104), (104, 100, 102, 106), (100, 99, 101, 102), (104, 103, 99, 100), (99, 103, 107), (103, 105, 107), (101, 99, 107), (114, 110, 116), (111, 110, 114, 115), (115, 114, 112, 113), (113, 109, 111, 115), (109, 108, 110, 111), (113, 112, 108, 109), (108, 112, 116), (112, 114, 116), (110, 108, 116), (123, 119, 125), (120, 119, 123, 124), (124, 123, 121, 122), (122, 118, 120, 124), (118, 117, 119, 120), (122, 121, 117, 118), (117, 121, 125), (121, 123, 125), (119, 117, 125), (132, 128, 134), (129, 128, 132, 133), (133, 132, 130, 131), (131, 127, 129, 133), (127, 126, 128, 129), (131, 130, 126, 127), (126, 130, 134), (130, 132, 134), (128, 126, 134), (141, 137, 143), (138, 137, 141, 142), (142, 141, 139, 140), (140, 136, 138, 142), (136, 135, 137, 138), (140, 139, 135, 136), (135, 139, 143), (139, 141, 143), (137, 135, 143), (150, 146, 152), (147, 146, 150, 151), (151, 150, 148, 149), (149, 145, 147, 151), (145, 144, 146, 147), (149, 148, 144, 145), (144, 148, 152), (148, 150, 152), (146, 144, 152), (159, 155, 161), (156, 155, 159, 160), (160, 159, 157, 158), (158, 154, 156, 160), (154, 153, 155, 156), (158, 157, 153, 154), (153, 157, 161), (157, 159, 161), (155, 153, 161), (168, 164, 170), (165, 164, 168, 169), (169, 168, 166, 167), (167, 163, 165, 169), (163, 162, 164, 165), (167, 166, 162, 163), (162, 166, 170), (166, 168, 170), (164, 162, 170), (177, 173, 179), (174, 173, 177, 178), (178, 177, 175, 176), (176, 172, 174, 178), (172, 171, 173, 174), (176, 175, 171, 172), (171, 175, 179), (175, 177, 179), (173, 171, 179), (186, 182, 188), (183, 182, 186, 187), (187, 186, 184, 185), (185, 181, 183, 187), (181, 180, 182, 183), (185, 184, 180, 181), (180, 184, 188), (184, 186, 188), (182, 180, 188), (195, 191, 197), (192, 191, 195, 196), (196, 195, 193, 194), (194, 190, 192, 196), (190, 189, 191, 192), (194, 193, 189, 190), (189, 193, 197), (193, 195, 197), (191, 189, 197), (204, 200, 206), (201, 200, 204, 205), (205, 204, 202, 203), (203, 199, 201, 205), (199, 198, 200, 201), (203, 202, 198, 199), (198, 202, 206), (202, 204, 206), (200, 198, 206), (213, 209, 215), (210, 209, 213, 214), (214, 213, 211, 212), (212, 208, 210, 214), (208, 207, 209, 210), (212, 211, 207, 208), (207, 211, 215), (211, 213, 215), (209, 207, 215), (222, 218, 224), (219, 218, 222, 223), (223, 222, 220, 221), (221, 217, 219, 223), (217, 216, 218, 219), (221, 220, 216, 217), (216, 220, 224), (220, 222, 224), (218, 216, 224), (231, 227, 233), (228, 227, 231, 232), (232, 231, 229, 230), (230, 226, 228, 232), (226, 225, 227, 228), (230, 229, 225, 226), (225, 229, 233), (229, 231, 233), (227, 225, 233), (240, 236, 242), (237, 236, 240, 241), (241, 240, 238, 239), (239, 235, 237, 241), (235, 234, 236, 237), (239, 238, 234, 235), (234, 238, 242), (238, 240, 242), (236, 234, 242), (249, 245, 251), (246, 245, 249, 250), (250, 249, 247, 248), (248, 244, 246, 250), (244, 243, 245, 246), (248, 247, 243, 244), (243, 247, 251), (247, 249, 251), (245, 243, 251), (258, 254, 260), (255, 254, 258, 259), (259, 258, 256, 257), (257, 253, 255, 259), (253, 252, 254, 255), (257, 256, 252, 253), (252, 256, 260), (256, 258, 260), (254, 252, 260), (267, 263, 269), (264, 263, 267, 268), (268, 267, 265, 266), (266, 262, 264, 268), (262, 261, 263, 264), (266, 265, 261, 262), (261, 265, 269), (265, 267, 269), (263, 261, 269), (276, 272, 278), (273, 272, 276, 277), (277, 276, 274, 275), (275, 271, 273, 277), (271, 270, 272, 273), (275, 274, 270, 271), (270, 274, 278), (274, 276, 278), (272, 270, 278), (285, 281, 287), (282, 281, 285, 286), (286, 285, 283, 284), (284, 280, 282, 286), (280, 279, 281, 282), (284, 283, 279, 280), (279, 283, 287), (283, 285, 287), (281, 279, 287), (294, 290, 296), (291, 290, 294, 295), (295, 294, 292, 293), (293, 289, 291, 295), (289, 288, 290, 291), (293, 292, 288, 289), (288, 292, 296), (292, 294, 296), (290, 288, 296), (303, 299, 305), (300, 299, 303, 304), (304, 303, 301, 302), (302, 298, 300, 304), (298, 297, 299, 300), (302, 301, 297, 298), (297, 301, 305), (301, 303, 305), (299, 297, 305), (312, 308, 314), (309, 308, 312, 313), (313, 312, 310, 311), (311, 307, 309, 313), (307, 306, 308, 309), (311, 310, 306, 307), (306, 310, 314), (310, 312, 314), (308, 306, 314), (321, 317, 323), (318, 317, 321, 322), (322, 321, 319, 320), (320, 316, 318, 322), (316, 315, 317, 318), (320, 319, 315, 316), (315, 319, 323), (319, 321, 323), (317, 315, 323), (330, 326, 332), (327, 326, 330, 331), (331, 330, 328, 329), (329, 325, 327, 331), (325, 324, 326, 327), (329, 328, 324, 325), (324, 328, 332), (328, 330, 332), (326, 324, 332), (339, 335, 341), (336, 335, 339, 340), (340, 339, 337, 338), (338, 334, 336, 340), (334, 333, 335, 336), (338, 337, 333, 334), (333, 337, 341), (337, 339, 341), (335, 333, 341), (348, 344, 350), (345, 344, 348, 349), (349, 348, 346, 347), (347, 343, 345, 349), (343, 342, 344, 345), (347, 346, 342, 343), (342, 346, 350), (346, 348, 350), (344, 342, 350), (357, 353, 359), (354, 353, 357, 358), (358, 357, 355, 356), (356, 352, 354, 358), (352, 351, 353, 354), (356, 355, 351, 352), (351, 355, 359), (355, 357, 359), (353, 351, 359), (366, 362, 368), (363, 362, 366, 367), (367, 366, 364, 365), (365, 361, 363, 367), (361, 360, 362, 363), (365, 364, 360, 361), (360, 364, 368), (364, 366, 368), (362, 360, 368), (375, 371, 377), (372, 371, 375, 376), (376, 375, 373, 374), (374, 370, 372, 376), (370, 369, 371, 372), (374, 373, 369, 370), (369, 373, 377), (373, 375, 377), (371, 369, 377), (384, 380, 386), (381, 380, 384, 385), (385, 384, 382, 383), (383, 379, 381, 385), (379, 378, 380, 381), (383, 382, 378, 379), (378, 382, 386), (382, 384, 386), (380, 378, 386), (393, 389, 395), (390, 389, 393, 394), (394, 393, 391, 392), (392, 388, 390, 394), (388, 387, 389, 390), (392, 391, 387, 388), (387, 391, 395), (391, 393, 395), (389, 387, 395), (402, 398, 404), (399, 398, 402, 403), (403, 402, 400, 401), (401, 397, 399, 403), (397, 396, 398, 399), (401, 400, 396, 397), (396, 400, 404), (400, 402, 404), (398, 396, 404), (411, 407, 413), (408, 407, 411, 412), (412, 411, 409, 410), (410, 406, 408, 412), (406, 405, 407, 408), (410, 409, 405, 406), (405, 409, 413), (409, 411, 413), (407, 405, 413), (420, 416, 422), (417, 416, 420, 421), (421, 420, 418, 419), (419, 415, 417, 421), (415, 414, 416, 417), (419, 418, 414, 415), (414, 418, 422), (418, 420, 422), (416, 414, 422), (429, 425, 431), (426, 425, 429, 430), (430, 429, 427, 428), (428, 424, 426, 430), (424, 423, 425, 426), (428, 427, 423, 424), (423, 427, 431), (427, 429, 431), (425, 423, 431), (438, 434, 440), (435, 434, 438, 439), (439, 438, 436, 437), (437, 433, 435, 439), (433, 432, 434, 435), (437, 436, 432, 433), (432, 436, 440), (436, 438, 440), (434, 432, 440), (447, 443, 449), (444, 443, 447, 448), (448, 447, 445, 446), (446, 442, 444, 448), (442, 441, 443, 444), (446, 445, 441, 442), (441, 445, 449), (445, 447, 449), (443, 441, 449)])
me_post_001.polygons.foreach_set('use_smooth', [True] * 450)
_uv = me_post_001.uv_layers.new(name='UVMap')
_uv.uv.foreach_set('vector', [0.875, 0.75, 0.625, 0.75, 0.75, 0.625, 0.375, 0.75, 0.625, 0.75, 0.625, 1.0, 0.375, 1.0, 0.375, 0.0, 0.625, 0.0, 0.625, 0.25, 0.375, 0.25, 0.125, 0.5, 0.375, 0.5, 0.375, 0.75, 0.125, 0.75, 0.375, 0.5, 0.625, 0.5, 0.625, 0.75, 0.375, 0.75, 0.375, 0.25, 0.625, 0.25, 0.625, 0.5, 0.375, 0.5, 0.625, 0.5, 0.875, 0.5, 0.75, 0.625, 0.875, 0.5, 0.875, 0.75, 0.75, 0.625, 0.625, 0.75, 0.625, 0.5, 0.75, 0.625, 0.875, 0.75, 0.625, 0.75, 0.75, 0.625, 0.375, 0.75, 0.625, 0.75, 0.625, 1.0, 0.375, 1.0, 0.375, 0.0, 0.625, 0.0, 0.625, 0.25, 0.375, 0.25, 0.125, 0.5, 0.375, 0.5, 0.375, 0.75, 0.125, 0.75, 0.375, 0.5, 0.625, 0.5, 0.625, 0.75, 0.375, 0.75, 0.375, 0.25, 0.625, 0.25, 0.625, 0.5, 0.375, 0.5, 0.625, 0.5, 0.875, 0.5, 0.75, 0.625, 0.875, 0.5, 0.875, 0.75, 0.75, 0.625, 0.625, 0.75, 0.625, 0.5, 0.75, 0.625, 0.875, 0.75, 0.625, 0.75, 0.75, 0.625, 0.375, 0.75, 0.625, 0.75, 0.625, 1.0, 0.375, 1.0, 0.375, 0.0, 0.625, 0.0, 0.625, 0.25, 0.375, 0.25, 0.125, 0.5, 0.375, 0.5, 0.375, 0.75, 0.125, 0.75, 0.375, 0.5, 0.625, 0.5, 0.625, 0.75, 0.375, 0.75, 0.375, 0.25, 0.625, 0.25, 0.625, 0.5, 0.375, 0.5, 0.625, 0.5, 0.875, 0.5, 0.75, 0.625, 0.875, 0.5, 0.875, 0.75, 0.75, 0.625, 0.625, 0.75, 0.625, 0.5, 0.75, 0.625, 0.875, 0.75, 0.625, 0.75, 0.75, 0.625, 0.375, 0.75, 0.625, 0.75, 0.625, 1.0, 0.375, 1.0, 0.375, 0.0, 0.625, 0.0, 0.625, 0.25, 0.375, 0.25, 0.125, 0.5, 0.375, 0.5, 0.375, 0.75, 0.125, 0.75, 0.375, 0.5, 0.625, 0.5, 0.625, 0.75, 0.375, 0.75, 0.375, 0.25, 0.625, 0.25, 0.625, 0.5, 0.375, 0.5, 0.625, 0.5, 0.875, 0.5, 0.75, 0.625, 0.875, 0.5, 0.875, 0.75, 0.75, 0.625, 0.625, 0.75, 0.625, 0.5, 0.75, 0.625, 0.875, 0.75, 0.625, 0.75, 0.75, 0.625, 0.375, 0.75, 0.625, 0.75, 0.625, 1.0, 0.375, 1.0, 0.375, 0.0, 0.625, 0.0, 0.625, 0.25, 0.375, 0.25, 0.125, 0.5, 0.375, 0.5, 0.375, 0.75, 0.125, 0.75, 0.375, 0.5, 0.625, 0.5, 0.625, 0.75, 0.375, 0.75, 0.375, 0.25, 0.625, 0.25, 0.625, 0.5, 0.375, 0.5, 0.625, 0.5, 0.875, 0.5, 0.75, 0.625, 0.875, 0.5, 0.875, 0.75, 0.75, 0.625, 0.625, 0.75, 0.625, 0.5, 0.75, 0.625, 0.875, 0.75, 0.625, 0.75, 0.75, 0.625, 0.375, 0.75, 0.625, 0.75, 0.625, 1.0, 0.375, 1.0, 0.375, 0.0, 0.625, 0.0, 0.625, 0.25, 0.375, 0.25, 0.125, 0.5, 0.375, 0.5, 0.375, 0.75, 0.125, 0.75, 0.375, 0.5, 0.625, 0.5, 0.625, 0.75, 0.375, 0.75, 0.375, 0.25, 0.625, 0.25, 0.625, 0.5, 0.375, 0.5, 0.625, 0.5, 0.875, 0.5, 0.75, 0.625, 0.875, 0.5, 0.875, 0.75, 0.75, 0.625, 0.625, 0.75, 0.625, 0.5, 0.75, 0.625, 0.875, 0.75, 0.625, 0.75, 0.75, 0.625, 0.375, 0.75, 0.625, 0.75, 0.625, 1.0, 0.375, 1.0, 0.375, 0.0, 0.625, 0.0, 0.625, 0.25, 0.375, 0.25, 0.125, 0.5, 0.375, 0.5, 0.375, 0.75, 0.125, 0.75, 0.375, 0.5, 0.625, 0.5, 0.625, 0.75, 0.375, 0.75, 0.375, 0.25, 0.625, 0.25, 0.625, 0.5, 0.375, 0.5, 0.625, 0.5, 0.875, 0.5, 0.75, 0.625, 0.875, 0.5, 0.875, 0.75, 0.75, 0.625, 0.625, 0.75, 0.625, 0.5, 0.75, 0.625, 0.875, 0.75, 0.625, 0.75, 0.75, 0.625, 0.375, 0.75, 0.625, 0.75, 0.625, 1.0, 0.375, 1.0, 0.375, 0.0, 0.625, 0.0, 0.625, 0.25, 0.375, 0.25, 0.125, 0.5, 0.375, 0.5, 0.375, 0.75, 0.125, 0.75, 0.375, 0.5, 0.625, 0.5, 0.625, 0.75, 0.375, 0.75, 0.375, 0.25, 0.625, 0.25, 0.625, 0.5, 0.375, 0.5, 0.625, 0.5, 0.875, 0.5, 0.75, 0.625, 0.875, 0.5, 0.875, 0.75, 0.75, 0.625, 0.625, 0.75, 0.625, 0.5, 0.75, 0.625, 0.875, 0.75, 0.625, 0.75, 0.75, 0.625, 0.375, 0.75, 0.625, 0.75, 0.625, 1.0, 0.375, 1.0, 0.375, 0.0, 0.625, 0.0, 0.625, 0.25, 0.375, 0.25, 0.125, 0.5, 0.375, 0.5, 0.375, 0.75, 0.125, 0.75, 0.375, 0.5, 0.625, 0.5, 0.625, 0.75, 0.375, 0.75, 0.375, 0.25, 0.625, 0.25, 0.625, 0.5, 0.375, 0.5, 0.625, 0.5, 0.875, 0.5, 0.75, 0.625, 0.875, 0.5, 0.875, 0.75, 0.75, 0.625, 0.625, 0.75, 0.625, 0.5, 0.75, 0.625, 0.875, 0.75, 0.625, 0.75, 0.75, 0.625, 0.375, 0.75, 0.625, 0.75, 0.625, 1.0, 0.375, 1.0, 0.375, 0.0, 0.625, 0.0, 0.625, 0.25, 0.375, 0.25, 0.125, 0.5, 0.375, 0.5, 0.375, 0.75, 0.125, 0.75, 0.375, 0.5, 0.625, 0.5, 0.625, 0.75, 0.375, 0.75, 0.375, 0.25, 0.625, 0.25, 0.625, 0.5, 0.375, 0.5, 0.625, 0.5, 0.875, 0.5, 0.75, 0.625, 0.875, 0.5, 0.875, 0.75, 0.75, 0.625, 0.625, 0.75, 0.625, 0.5, 0.75, 0.625, 0.875, 0.75, 0.625, 0.75, 0.75, 0.625, 0.375, 0.75, 0.625, 0.75, 0.625, 1.0, 0.375, 1.0, 0.375, 0.0, 0.625, 0.0, 0.625, 0.25, 0.375, 0.25, 0.125, 0.5, 0.375, 0.5, 0.375, 0.75, 0.125, 0.75, 0.375, 0.5, 0.625, 0.5, 0.625, 0.75, 0.375, 0.75, 0.375, 0.25, 0.625, 0.25, 0.625, 0.5, 0.375, 0.5, 0.625, 0.5, 0.875, 0.5, 0.75, 0.625, 0.875, 0.5, 0.875, 0.75, 0.75, 0.625, 0.625, 0.75, 0.625, 0.5, 0.75, 0.625, 0.875, 0.75, 0.625, 0.75, 0.75, 0.625, 0.375, 0.75, 0.625, 0.75, 0.625, 1.0, 0.375, 1.0, 0.375, 0.0, 0.625, 0.0, 0.625, 0.25, 0.375, 0.25, 0.125, 0.5, 0.375, 0.5, 0.375, 0.75, 0.125, 0.75, 0.375, 0.5, 0.625, 0.5, 0.625, 0.75, 0.375, 0.75, 0.375, 0.25, 0.625, 0.25, 0.625, 0.5, 0.375, 0.5, 0.625, 0.5, 0.875, 0.5, 0.75, 0.625, 0.875, 0.5, 0.875, 0.75, 0.75, 0.625, 0.625, 0.75, 0.625, 0.5, 0.75, 0.625, 0.875, 0.75, 0.625, 0.75, 0.75, 0.625, 0.375, 0.75, 0.625, 0.75, 0.625, 1.0, 0.375, 1.0, 0.375, 0.0, 0.625, 0.0, 0.625, 0.25, 0.375, 0.25, 0.125, 0.5, 0.375, 0.5, 0.375, 0.75, 0.125, 0.75, 0.375, 0.5, 0.625, 0.5, 0.625, 0.75, 0.375, 0.75, 0.375, 0.25, 0.625, 0.25, 0.625, 0.5, 0.375, 0.5, 0.625, 0.5, 0.875, 0.5, 0.75, 0.625, 0.875, 0.5, 0.875, 0.75, 0.75, 0.625, 0.625, 0.75, 0.625, 0.5, 0.75, 0.625, 0.875, 0.75, 0.625, 0.75, 0.75, 0.625, 0.375, 0.75, 0.625, 0.75, 0.625, 1.0, 0.375, 1.0, 0.375, 0.0, 0.625, 0.0, 0.625, 0.25, 0.375, 0.25, 0.125, 0.5, 0.375, 0.5, 0.375, 0.75, 0.125, 0.75, 0.375, 0.5, 0.625, 0.5, 0.625, 0.75, 0.375, 0.75, 0.375, 0.25, 0.625, 0.25, 0.625, 0.5, 0.375, 0.5, 0.625, 0.5, 0.875, 0.5, 0.75, 0.625, 0.875, 0.5, 0.875, 0.75, 0.75, 0.625, 0.625, 0.75, 0.625, 0.5, 0.75, 0.625, 0.875, 0.75, 0.625, 0.75, 0.75, 0.625, 0.375, 0.75, 0.625, 0.75, 0.625, 1.0, 0.375, 1.0, 0.375, 0.0, 0.625, 0.0, 0.625, 0.25, 0.375, 0.25, 0.125, 0.5, 0.375, 0.5, 0.375, 0.75, 0.125, 0.75, 0.375, 0.5, 0.625, 0.5, 0.625, 0.75, 0.375, 0.75, 0.375, 0.25, 0.625, 0.25, 0.625, 0.5, 0.375, 0.5, 0.625, 0.5, 0.875, 0.5, 0.75, 0.625, 0.875, 0.5, 0.875, 0.75, 0.75, 0.625, 0.625, 0.75, 0.625, 0.5, 0.75, 0.625, 0.875, 0.75, 0.625, 0.75, 0.75, 0.625, 0.375, 0.75, 0.625, 0.75, 0.625, 1.0, 0.375, 1.0, 0.375, 0.0, 0.625, 0.0, 0.625, 0.25, 0.375, 0.25, 0.125, 0.5, 0.375, 0.5, 0.375, 0.75, 0.125, 0.75, 0.375, 0.5, 0.625, 0.5, 0.625, 0.75, 0.375, 0.75, 0.375, 0.25, 0.625, 0.25, 0.625, 0.5, 0.375, 0.5, 0.625, 0.5, 0.875, 0.5, 0.75, 0.625, 0.875, 0.5, 0.875, 0.75, 0.75, 0.625, 0.625, 0.75, 0.625, 0.5, 0.75, 0.625, 0.875, 0.75, 0.625, 0.75, 0.75, 0.625, 0.375, 0.75, 0.625, 0.75, 0.625, 1.0, 0.375, 1.0, 0.375, 0.0, 0.625, 0.0, 0.625, 0.25, 0.375, 0.25, 0.125, 0.5, 0.375, 0.5, 0.375, 0.75, 0.125, 0.75, 0.375, 0.5, 0.625, 0.5, 0.625, 0.75, 0.375, 0.75, 0.375, 0.25, 0.625, 0.25, 0.625, 0.5, 0.375, 0.5, 0.625, 0.5, 0.875, 0.5, 0.75, 0.625, 0.875, 0.5, 0.875, 0.75, 0.75, 0.625, 0.625, 0.75, 0.625, 0.5, 0.75, 0.625, 0.875, 0.75, 0.625, 0.75, 0.75, 0.625, 0.375, 0.75, 0.625, 0.75, 0.625, 1.0, 0.375, 1.0, 0.375, 0.0, 0.625, 0.0, 0.625, 0.25, 0.375, 0.25, 0.125, 0.5, 0.375, 0.5, 0.375, 0.75, 0.125, 0.75, 0.375, 0.5, 0.625, 0.5, 0.625, 0.75, 0.375, 0.75, 0.375, 0.25, 0.625, 0.25, 0.625, 0.5, 0.375, 0.5, 0.625, 0.5, 0.875, 0.5, 0.75, 0.625, 0.875, 0.5, 0.875, 0.75, 0.75, 0.625, 0.625, 0.75, 0.625, 0.5, 0.75, 0.625, 0.875, 0.75, 0.625, 0.75, 0.75, 0.625, 0.375, 0.75, 0.625, 0.75, 0.625, 1.0, 0.375, 1.0, 0.375, 0.0, 0.625, 0.0, 0.625, 0.25, 0.375, 0.25, 0.125, 0.5, 0.375, 0.5, 0.375, 0.75, 0.125, 0.75, 0.375, 0.5, 0.625, 0.5, 0.625, 0.75, 0.375, 0.75, 0.375, 0.25, 0.625, 0.25, 0.625, 0.5, 0.375, 0.5, 0.625, 0.5, 0.875, 0.5, 0.75, 0.625, 0.875, 0.5, 0.875, 0.75, 0.75, 0.625, 0.625, 0.75, 0.625, 0.5, 0.75, 0.625, 0.875, 0.75, 0.625, 0.75, 0.75, 0.625, 0.375, 0.75, 0.625, 0.75, 0.625, 1.0, 0.375, 1.0, 0.375, 0.0, 0.625, 0.0, 0.625, 0.25, 0.375, 0.25, 0.125, 0.5, 0.375, 0.5, 0.375, 0.75, 0.125, 0.75, 0.375, 0.5, 0.625, 0.5, 0.625, 0.75, 0.375, 0.75, 0.375, 0.25, 0.625, 0.25, 0.625, 0.5, 0.375, 0.5, 0.625, 0.5, 0.875, 0.5, 0.75, 0.625, 0.875, 0.5, 0.875, 0.75, 0.75, 0.625, 0.625, 0.75, 0.625, 0.5, 0.75, 0.625, 0.875, 0.75, 0.625, 0.75, 0.75, 0.625, 0.375, 0.75, 0.625, 0.75, 0.625, 1.0, 0.375, 1.0, 0.375, 0.0, 0.625, 0.0, 0.625, 0.25, 0.375, 0.25, 0.125, 0.5, 0.375, 0.5, 0.375, 0.75, 0.125, 0.75, 0.375, 0.5, 0.625, 0.5, 0.625, 0.75, 0.375, 0.75, 0.375, 0.25, 0.625, 0.25, 0.625, 0.5, 0.375, 0.5, 0.625, 0.5, 0.875, 0.5, 0.75, 0.625, 0.875, 0.5, 0.875, 0.75, 0.75, 0.625, 0.625, 0.75, 0.625, 0.5, 0.75, 0.625, 0.875, 0.75, 0.625, 0.75, 0.75, 0.625, 0.375, 0.75, 0.625, 0.75, 0.625, 1.0, 0.375, 1.0, 0.375, 0.0, 0.625, 0.0, 0.625, 0.25, 0.375, 0.25, 0.125, 0.5, 0.375, 0.5, 0.375, 0.75, 0.125, 0.75, 0.375, 0.5, 0.625, 0.5, 0.625, 0.75, 0.375, 0.75, 0.375, 0.25, 0.625, 0.25, 0.625, 0.5, 0.375, 0.5, 0.625, 0.5, 0.875, 0.5, 0.75, 0.625, 0.875, 0.5, 0.875, 0.75, 0.75, 0.625, 0.625, 0.75, 0.625, 0.5, 0.75, 0.625, 0.875, 0.75, 0.625, 0.75, 0.75, 0.625, 0.375, 0.75, 0.625, 0.75, 0.625, 1.0, 0.375, 1.0, 0.375, 0.0, 0.625, 0.0, 0.625, 0.25, 0.375, 0.25, 0.125, 0.5, 0.375, 0.5, 0.375, 0.75, 0.125, 0.75, 0.375, 0.5, 0.625, 0.5, 0.625, 0.75, 0.375, 0.75, 0.375, 0.25, 0.625, 0.25, 0.625, 0.5, 0.375, 0.5, 0.625, 0.5, 0.875, 0.5, 0.75, 0.625, 0.875, 0.5, 0.875, 0.75, 0.75, 0.625, 0.625, 0.75, 0.625, 0.5, 0.75, 0.625, 0.875, 0.75, 0.625, 0.75, 0.75, 0.625, 0.375, 0.75, 0.625, 0.75, 0.625, 1.0, 0.375, 1.0, 0.375, 0.0, 0.625, 0.0, 0.625, 0.25, 0.375, 0.25, 0.125, 0.5, 0.375, 0.5, 0.375, 0.75, 0.125, 0.75, 0.375, 0.5, 0.625, 0.5, 0.625, 0.75, 0.375, 0.75, 0.375, 0.25, 0.625, 0.25, 0.625, 0.5, 0.375, 0.5, 0.625, 0.5, 0.875, 0.5, 0.75, 0.625, 0.875, 0.5, 0.875, 0.75, 0.75, 0.625, 0.625, 0.75, 0.625, 0.5, 0.75, 0.625, 0.875, 0.75, 0.625, 0.75, 0.75, 0.625, 0.375, 0.75, 0.625, 0.75, 0.625, 1.0, 0.375, 1.0, 0.375, 0.0, 0.625, 0.0, 0.625, 0.25, 0.375, 0.25, 0.125, 0.5, 0.375, 0.5, 0.375, 0.75, 0.125, 0.75, 0.375, 0.5, 0.625, 0.5, 0.625, 0.75, 0.375, 0.75, 0.375, 0.25, 0.625, 0.25, 0.625, 0.5, 0.375, 0.5, 0.625, 0.5, 0.875, 0.5, 0.75, 0.625, 0.875, 0.5, 0.875, 0.75, 0.75, 0.625, 0.625, 0.75, 0.625, 0.5, 0.75, 0.625, 0.875, 0.75, 0.625, 0.75, 0.75, 0.625, 0.375, 0.75, 0.625, 0.75, 0.625, 1.0, 0.375, 1.0, 0.375, 0.0, 0.625, 0.0, 0.625, 0.25, 0.375, 0.25, 0.125, 0.5, 0.375, 0.5, 0.375, 0.75, 0.125, 0.75, 0.375, 0.5, 0.625, 0.5, 0.625, 0.75, 0.375, 0.75, 0.375, 0.25, 0.625, 0.25, 0.625, 0.5, 0.375, 0.5, 0.625, 0.5, 0.875, 0.5, 0.75, 0.625, 0.875, 0.5, 0.875, 0.75, 0.75, 0.625, 0.625, 0.75, 0.625, 0.5, 0.75, 0.625, 0.875, 0.75, 0.625, 0.75, 0.75, 0.625, 0.375, 0.75, 0.625, 0.75, 0.625, 1.0, 0.375, 1.0, 0.375, 0.0, 0.625, 0.0, 0.625, 0.25, 0.375, 0.25, 0.125, 0.5, 0.375, 0.5, 0.375, 0.75, 0.125, 0.75, 0.375, 0.5, 0.625, 0.5, 0.625, 0.75, 0.375, 0.75, 0.375, 0.25, 0.625, 0.25, 0.625, 0.5, 0.375, 0.5, 0.625, 0.5, 0.875, 0.5, 0.75, 0.625, 0.875, 0.5, 0.875, 0.75, 0.75, 0.625, 0.625, 0.75, 0.625, 0.5, 0.75, 0.625, 0.875, 0.75, 0.625, 0.75, 0.75, 0.625, 0.375, 0.75, 0.625, 0.75, 0.625, 1.0, 0.375, 1.0, 0.375, 0.0, 0.625, 0.0, 0.625, 0.25, 0.375, 0.25, 0.125, 0.5, 0.375, 0.5, 0.375, 0.75, 0.125, 0.75, 0.375, 0.5, 0.625, 0.5, 0.625, 0.75, 0.375, 0.75, 0.375, 0.25, 0.625, 0.25, 0.625, 0.5, 0.375, 0.5, 0.625, 0.5, 0.875, 0.5, 0.75, 0.625, 0.875, 0.5, 0.875, 0.75, 0.75, 0.625, 0.625, 0.75, 0.625, 0.5, 0.75, 0.625, 0.875, 0.75, 0.625, 0.75, 0.75, 0.625, 0.375, 0.75, 0.625, 0.75, 0.625, 1.0, 0.375, 1.0, 0.375, 0.0, 0.625, 0.0, 0.625, 0.25, 0.375, 0.25, 0.125, 0.5, 0.375, 0.5, 0.375, 0.75, 0.125, 0.75, 0.375, 0.5, 0.625, 0.5, 0.625, 0.75, 0.375, 0.75, 0.375, 0.25, 0.625, 0.25, 0.625, 0.5, 0.375, 0.5, 0.625, 0.5, 0.875, 0.5, 0.75, 0.625, 0.875, 0.5, 0.875, 0.75, 0.75, 0.625, 0.625, 0.75, 0.625, 0.5, 0.75, 0.625, 0.875, 0.75, 0.625, 0.75, 0.75, 0.625, 0.375, 0.75, 0.625, 0.75, 0.625, 1.0, 0.375, 1.0, 0.375, 0.0, 0.625, 0.0, 0.625, 0.25, 0.375, 0.25, 0.125, 0.5, 0.375, 0.5, 0.375, 0.75, 0.125, 0.75, 0.375, 0.5, 0.625, 0.5, 0.625, 0.75, 0.375, 0.75, 0.375, 0.25, 0.625, 0.25, 0.625, 0.5, 0.375, 0.5, 0.625, 0.5, 0.875, 0.5, 0.75, 0.625, 0.875, 0.5, 0.875, 0.75, 0.75, 0.625, 0.625, 0.75, 0.625, 0.5, 0.75, 0.625, 0.875, 0.75, 0.625, 0.75, 0.75, 0.625, 0.375, 0.75, 0.625, 0.75, 0.625, 1.0, 0.375, 1.0, 0.375, 0.0, 0.625, 0.0, 0.625, 0.25, 0.375, 0.25, 0.125, 0.5, 0.375, 0.5, 0.375, 0.75, 0.125, 0.75, 0.375, 0.5, 0.625, 0.5, 0.625, 0.75, 0.375, 0.75, 0.375, 0.25, 0.625, 0.25, 0.625, 0.5, 0.375, 0.5, 0.625, 0.5, 0.875, 0.5, 0.75, 0.625, 0.875, 0.5, 0.875, 0.75, 0.75, 0.625, 0.625, 0.75, 0.625, 0.5, 0.75, 0.625, 0.875, 0.75, 0.625, 0.75, 0.75, 0.625, 0.375, 0.75, 0.625, 0.75, 0.625, 1.0, 0.375, 1.0, 0.375, 0.0, 0.625, 0.0, 0.625, 0.25, 0.375, 0.25, 0.125, 0.5, 0.375, 0.5, 0.375, 0.75, 0.125, 0.75, 0.375, 0.5, 0.625, 0.5, 0.625, 0.75, 0.375, 0.75, 0.375, 0.25, 0.625, 0.25, 0.625, 0.5, 0.375, 0.5, 0.625, 0.5, 0.875, 0.5, 0.75, 0.625, 0.875, 0.5, 0.875, 0.75, 0.75, 0.625, 0.625, 0.75, 0.625, 0.5, 0.75, 0.625, 0.875, 0.75, 0.625, 0.75, 0.75, 0.625, 0.375, 0.75, 0.625, 0.75, 0.625, 1.0, 0.375, 1.0, 0.375, 0.0, 0.625, 0.0, 0.625, 0.25, 0.375, 0.25, 0.125, 0.5, 0.375, 0.5, 0.375, 0.75, 0.125, 0.75, 0.375, 0.5, 0.625, 0.5, 0.625, 0.75, 0.375, 0.75, 0.375, 0.25, 0.625, 0.25, 0.625, 0.5, 0.375, 0.5, 0.625, 0.5, 0.875, 0.5, 0.75, 0.625, 0.875, 0.5, 0.875, 0.75, 0.75, 0.625, 0.625, 0.75, 0.625, 0.5, 0.75, 0.625, 0.875, 0.75, 0.625, 0.75, 0.75, 0.625, 0.375, 0.75, 0.625, 0.75, 0.625, 1.0, 0.375, 1.0, 0.375, 0.0, 0.625, 0.0, 0.625, 0.25, 0.375, 0.25, 0.125, 0.5, 0.375, 0.5, 0.375, 0.75, 0.125, 0.75, 0.375, 0.5, 0.625, 0.5, 0.625, 0.75, 0.375, 0.75, 0.375, 0.25, 0.625, 0.25, 0.625, 0.5, 0.375, 0.5, 0.625, 0.5, 0.875, 0.5, 0.75, 0.625, 0.875, 0.5, 0.875, 0.75, 0.75, 0.625, 0.625, 0.75, 0.625, 0.5, 0.75, 0.625, 0.875, 0.75, 0.625, 0.75, 0.75, 0.625, 0.375, 0.75, 0.625, 0.75, 0.625, 1.0, 0.375, 1.0, 0.375, 0.0, 0.625, 0.0, 0.625, 0.25, 0.375, 0.25, 0.125, 0.5, 0.375, 0.5, 0.375, 0.75, 0.125, 0.75, 0.375, 0.5, 0.625, 0.5, 0.625, 0.75, 0.375, 0.75, 0.375, 0.25, 0.625, 0.25, 0.625, 0.5, 0.375, 0.5, 0.625, 0.5, 0.875, 0.5, 0.75, 0.625, 0.875, 0.5, 0.875, 0.75, 0.75, 0.625, 0.625, 0.75, 0.625, 0.5, 0.75, 0.625, 0.875, 0.75, 0.625, 0.75, 0.75, 0.625, 0.375, 0.75, 0.625, 0.75, 0.625, 1.0, 0.375, 1.0, 0.375, 0.0, 0.625, 0.0, 0.625, 0.25, 0.375, 0.25, 0.125, 0.5, 0.375, 0.5, 0.375, 0.75, 0.125, 0.75, 0.375, 0.5, 0.625, 0.5, 0.625, 0.75, 0.375, 0.75, 0.375, 0.25, 0.625, 0.25, 0.625, 0.5, 0.375, 0.5, 0.625, 0.5, 0.875, 0.5, 0.75, 0.625, 0.875, 0.5, 0.875, 0.75, 0.75, 0.625, 0.625, 0.75, 0.625, 0.5, 0.75, 0.625, 0.875, 0.75, 0.625, 0.75, 0.75, 0.625, 0.375, 0.75, 0.625, 0.75, 0.625, 1.0, 0.375, 1.0, 0.375, 0.0, 0.625, 0.0, 0.625, 0.25, 0.375, 0.25, 0.125, 0.5, 0.375, 0.5, 0.375, 0.75, 0.125, 0.75, 0.375, 0.5, 0.625, 0.5, 0.625, 0.75, 0.375, 0.75, 0.375, 0.25, 0.625, 0.25, 0.625, 0.5, 0.375, 0.5, 0.625, 0.5, 0.875, 0.5, 0.75, 0.625, 0.875, 0.5, 0.875, 0.75, 0.75, 0.625, 0.625, 0.75, 0.625, 0.5, 0.75, 0.625, 0.875, 0.75, 0.625, 0.75, 0.75, 0.625, 0.375, 0.75, 0.625, 0.75, 0.625, 1.0, 0.375, 1.0, 0.375, 0.0, 0.625, 0.0, 0.625, 0.25, 0.375, 0.25, 0.125, 0.5, 0.375, 0.5, 0.375, 0.75, 0.125, 0.75, 0.375, 0.5, 0.625, 0.5, 0.625, 0.75, 0.375, 0.75, 0.375, 0.25, 0.625, 0.25, 0.625, 0.5, 0.375, 0.5, 0.625, 0.5, 0.875, 0.5, 0.75, 0.625, 0.875, 0.5, 0.875, 0.75, 0.75, 0.625, 0.625, 0.75, 0.625, 0.5, 0.75, 0.625, 0.875, 0.75, 0.625, 0.75, 0.75, 0.625, 0.375, 0.75, 0.625, 0.75, 0.625, 1.0, 0.375, 1.0, 0.375, 0.0, 0.625, 0.0, 0.625, 0.25, 0.375, 0.25, 0.125, 0.5, 0.375, 0.5, 0.375, 0.75, 0.125, 0.75, 0.375, 0.5, 0.625, 0.5, 0.625, 0.75, 0.375, 0.75, 0.375, 0.25, 0.625, 0.25, 0.625, 0.5, 0.375, 0.5, 0.625, 0.5, 0.875, 0.5, 0.75, 0.625, 0.875, 0.5, 0.875, 0.75, 0.75, 0.625, 0.625, 0.75, 0.625, 0.5, 0.75, 0.625, 0.875, 0.75, 0.625, 0.75, 0.75, 0.625, 0.375, 0.75, 0.625, 0.75, 0.625, 1.0, 0.375, 1.0, 0.375, 0.0, 0.625, 0.0, 0.625, 0.25, 0.375, 0.25, 0.125, 0.5, 0.375, 0.5, 0.375, 0.75, 0.125, 0.75, 0.375, 0.5, 0.625, 0.5, 0.625, 0.75, 0.375, 0.75, 0.375, 0.25, 0.625, 0.25, 0.625, 0.5, 0.375, 0.5, 0.625, 0.5, 0.875, 0.5, 0.75, 0.625, 0.875, 0.5, 0.875, 0.75, 0.75, 0.625, 0.625, 0.75, 0.625, 0.5, 0.75, 0.625, 0.875, 0.75, 0.625, 0.75, 0.75, 0.625, 0.375, 0.75, 0.625, 0.75, 0.625, 1.0, 0.375, 1.0, 0.375, 0.0, 0.625, 0.0, 0.625, 0.25, 0.375, 0.25, 0.125, 0.5, 0.375, 0.5, 0.375, 0.75, 0.125, 0.75, 0.375, 0.5, 0.625, 0.5, 0.625, 0.75, 0.375, 0.75, 0.375, 0.25, 0.625, 0.25, 0.625, 0.5, 0.375, 0.5, 0.625, 0.5, 0.875, 0.5, 0.75, 0.625, 0.875, 0.5, 0.875, 0.75, 0.75, 0.625, 0.625, 0.75, 0.625, 0.5, 0.75, 0.625, 0.875, 0.75, 0.625, 0.75, 0.75, 0.625, 0.375, 0.75, 0.625, 0.75, 0.625, 1.0, 0.375, 1.0, 0.375, 0.0, 0.625, 0.0, 0.625, 0.25, 0.375, 0.25, 0.125, 0.5, 0.375, 0.5, 0.375, 0.75, 0.125, 0.75, 0.375, 0.5, 0.625, 0.5, 0.625, 0.75, 0.375, 0.75, 0.375, 0.25, 0.625, 0.25, 0.625, 0.5, 0.375, 0.5, 0.625, 0.5, 0.875, 0.5, 0.75, 0.625, 0.875, 0.5, 0.875, 0.75, 0.75, 0.625, 0.625, 0.75, 0.625, 0.5, 0.75, 0.625, 0.875, 0.75, 0.625, 0.75, 0.75, 0.625, 0.375, 0.75, 0.625, 0.75, 0.625, 1.0, 0.375, 1.0, 0.375, 0.0, 0.625, 0.0, 0.625, 0.25, 0.375, 0.25, 0.125, 0.5, 0.375, 0.5, 0.375, 0.75, 0.125, 0.75, 0.375, 0.5, 0.625, 0.5, 0.625, 0.75, 0.375, 0.75, 0.375, 0.25, 0.625, 0.25, 0.625, 0.5, 0.375, 0.5, 0.625, 0.5, 0.875, 0.5, 0.75, 0.625, 0.875, 0.5, 0.875, 0.75, 0.75, 0.625, 0.625, 0.75, 0.625, 0.5, 0.75, 0.625, 0.875, 0.75, 0.625, 0.75, 0.75, 0.625, 0.375, 0.75, 0.625, 0.75, 0.625, 1.0, 0.375, 1.0, 0.375, 0.0, 0.625, 0.0, 0.625, 0.25, 0.375, 0.25, 0.125, 0.5, 0.375, 0.5, 0.375, 0.75, 0.125, 0.75, 0.375, 0.5, 0.625, 0.5, 0.625, 0.75, 0.375, 0.75, 0.375, 0.25, 0.625, 0.25, 0.625, 0.5, 0.375, 0.5, 0.625, 0.5, 0.875, 0.5, 0.75, 0.625, 0.875, 0.5, 0.875, 0.75, 0.75, 0.625, 0.625, 0.75, 0.625, 0.5, 0.75, 0.625, 0.875, 0.75, 0.625, 0.75, 0.75, 0.625, 0.375, 0.75, 0.625, 0.75, 0.625, 1.0, 0.375, 1.0, 0.375, 0.0, 0.625, 0.0, 0.625, 0.25, 0.375, 0.25, 0.125, 0.5, 0.375, 0.5, 0.375, 0.75, 0.125, 0.75, 0.375, 0.5, 0.625, 0.5, 0.625, 0.75, 0.375, 0.75, 0.375, 0.25, 0.625, 0.25, 0.625, 0.5, 0.375, 0.5, 0.625, 0.5, 0.875, 0.5, 0.75, 0.625, 0.875, 0.5, 0.875, 0.75, 0.75, 0.625, 0.625, 0.75, 0.625, 0.5, 0.75, 0.625, 0.875, 0.75, 0.625, 0.75, 0.75, 0.625, 0.375, 0.75, 0.625, 0.75, 0.625, 1.0, 0.375, 1.0, 0.375, 0.0, 0.625, 0.0, 0.625, 0.25, 0.375, 0.25, 0.125, 0.5, 0.375, 0.5, 0.375, 0.75, 0.125, 0.75, 0.375, 0.5, 0.625, 0.5, 0.625, 0.75, 0.375, 0.75, 0.375, 0.25, 0.625, 0.25, 0.625, 0.5, 0.375, 0.5, 0.625, 0.5, 0.875, 0.5, 0.75, 0.625, 0.875, 0.5, 0.875, 0.75, 0.75, 0.625, 0.625, 0.75, 0.625, 0.5, 0.75, 0.625, 0.875, 0.75, 0.625, 0.75, 0.75, 0.625, 0.375, 0.75, 0.625, 0.75, 0.625, 1.0, 0.375, 1.0, 0.375, 0.0, 0.625, 0.0, 0.625, 0.25, 0.375, 0.25, 0.125, 0.5, 0.375, 0.5, 0.375, 0.75, 0.125, 0.75, 0.375, 0.5, 0.625, 0.5, 0.625, 0.75, 0.375, 0.75, 0.375, 0.25, 0.625, 0.25, 0.625, 0.5, 0.375, 0.5, 0.625, 0.5, 0.875, 0.5, 0.75, 0.625, 0.875, 0.5, 0.875, 0.75, 0.75, 0.625, 0.625, 0.75, 0.625, 0.5, 0.75, 0.625, 0.875, 0.75, 0.625, 0.75, 0.75, 0.625, 0.375, 0.75, 0.625, 0.75, 0.625, 1.0, 0.375, 1.0, 0.375, 0.0, 0.625, 0.0, 0.625, 0.25, 0.375, 0.25, 0.125, 0.5, 0.375, 0.5, 0.375, 0.75, 0.125, 0.75, 0.375, 0.5, 0.625, 0.5, 0.625, 0.75, 0.375, 0.75, 0.375, 0.25, 0.625, 0.25, 0.625, 0.5, 0.375, 0.5, 0.625, 0.5, 0.875, 0.5, 0.75, 0.625, 0.875, 0.5, 0.875, 0.75, 0.75, 0.625, 0.625, 0.75, 0.625, 0.5, 0.75, 0.625, 0.875, 0.75, 0.625, 0.75, 0.75, 0.625, 0.375, 0.75, 0.625, 0.75, 0.625, 1.0, 0.375, 1.0, 0.375, 0.0, 0.625, 0.0, 0.625, 0.25, 0.375, 0.25, 0.125, 0.5, 0.375, 0.5, 0.375, 0.75, 0.125, 0.75, 0.375, 0.5, 0.625, 0.5, 0.625, 0.75, 0.375, 0.75, 0.375, 0.25, 0.625, 0.25, 0.625, 0.5, 0.375, 0.5, 0.625, 0.5, 0.875, 0.5, 0.75, 0.625, 0.875, 0.5, 0.875, 0.75, 0.75, 0.625, 0.625, 0.75, 0.625, 0.5, 0.75, 0.625, 0.875, 0.75, 0.625, 0.75, 0.75, 0.625, 0.375, 0.75, 0.625, 0.75, 0.625, 1.0, 0.375, 1.0, 0.375, 0.0, 0.625, 0.0, 0.625, 0.25, 0.375, 0.25, 0.125, 0.5, 0.375, 0.5, 0.375, 0.75, 0.125, 0.75, 0.375, 0.5, 0.625, 0.5, 0.625, 0.75, 0.375, 0.75, 0.375, 0.25, 0.625, 0.25, 0.625, 0.5, 0.375, 0.5, 0.625, 0.5, 0.875, 0.5, 0.75, 0.625, 0.875, 0.5, 0.875, 0.75, 0.75, 0.625, 0.625, 0.75, 0.625, 0.5, 0.75, 0.625])
me_post_001.materials.append(mat_wood)
me_post_001.use_remesh_preserve_volume = False
me_post_001.use_remesh_preserve_attributes = False
me_post_001.use_mirror_vertex_groups = False
me_post_001.update()
me_cube_001 = bpy.data.meshes.new('Cube.001')
me_cube_001.from_pydata([(-1.0, -1.0, -1.0), (-1.0, -1.0, 1.0), (-1.0, 1.0, -1.0), (-1.0, 1.0, 1.0), (1.0, -1.0, -1.0), (1.0, -1.0, 1.0), (1.0, 1.0, -1.0), (1.0, 1.0, 1.0)], [], [(0, 1, 3, 2), (2, 3, 7, 6), (6, 7, 5, 4), (4, 5, 1, 0), (2, 6, 4, 0), (7, 3, 1, 5)])
_uv = me_cube_001.uv_layers.new(name='UVMap')
_uv.uv.foreach_set('vector', [0.375, 0.0, 0.625, 0.0, 0.625, 0.25, 0.375, 0.25, 0.375, 0.25, 0.625, 0.25, 0.625, 0.5, 0.375, 0.5, 0.375, 0.5, 0.625, 0.5, 0.625, 0.75, 0.375, 0.75, 0.375, 0.75, 0.625, 0.75, 0.625, 1.0, 0.375, 1.0, 0.125, 0.5, 0.375, 0.5, 0.375, 0.75, 0.125, 0.75, 0.625, 0.5, 0.875, 0.5, 0.875, 0.75, 0.625, 0.75])
me_cube_001.materials.append(mat_wood_1)
me_cube_001.use_remesh_fix_poles = True
me_cube_001.use_remesh_preserve_attributes = False
me_cube_001.update()
me_material_preview_mesh_002 = bpy.data.meshes.new('Material_Preview_Mesh.002')
me_material_preview_mesh_002.from_pydata([], [], [])
me_material_preview_mesh_002.use_remesh_fix_poles = True
me_material_preview_mesh_002.use_remesh_preserve_attributes = False
me_material_preview_mesh_002.update()

# ---- objects
ob_fencepost__50_total = bpy.data.objects.new('Fencepost (50 total)', me_post_001)
ob_cross_beam = bpy.data.objects.new('Cross beam', me_cube_001)
ob_material_preview_dummy_001 = bpy.data.objects.new('Material_Preview_Dummy.001', me_material_preview_mesh_002)

# ---- transforms, parenting, visibility, modifiers, constraints
ob_fencepost__50_total.location = (0.0, 0.0, 0.0)
ob_fencepost__50_total.lock_rotations_4d = False
ob_fencepost__50_total.empty_display_type = 'ARROWS'
ob_fencepost__50_total.lineart.crease_threshold = 0.0
ob_cross_beam.parent = ob_fencepost__50_total
ob_cross_beam.location = (4.482, 0.1484, 2.368)
ob_cross_beam.scale = (-4.508, 0.07587, 0.1199)
ob_material_preview_dummy_001.location = (0.0, 0.0, 0.0)
ob_material_preview_dummy_001.hide_select = True
ob_material_preview_dummy_001.hide_render = True

# ---- collection membership
col_wall_street_fence_section.objects.link(ob_fencepost__50_total)
col_wall_street_fence_section.objects.link(ob_cross_beam)
col_wall_street_fence_section.objects.link(ob_material_preview_dummy_001)

# ---- scene / render settings (as saved in the file)
scene.frame_start = 1; scene.frame_end = 250; scene.frame_set(1)
scene.render.engine = 'BLENDER_EEVEE_NEXT'
scene.cycles.sampling_pattern = 'TABULATED_SOBOL'
scene.cycles.use_light_tree = False
scene.view_settings.view_transform = 'Filmic'
bpy.context.view_layer.update()

# ---- added for rendering (the .blend has no active camera and no usable light): camera, sun
cam_auto = bpy.data.cameras.new('AutoCamera')
cam_auto.lens = 50.0
cam_auto.sensor_width = 36.0
cam_auto.clip_end = 1000.0
ob_auto_camera = bpy.data.objects.new('AutoCamera', cam_auto)
scene.collection.objects.link(ob_auto_camera)
ob_auto_camera.location = (13.5548, -10.8128, 8.27223)
ob_auto_camera.rotation_euler = (1.09748, -7.21219e-08, 0.694738)
scene.camera = ob_auto_camera
light_auto_sun = bpy.data.lights.new('AutoSun', 'SUN')
light_auto_sun.energy = 3.0
light_auto_sun.angle = 0.0523599
ob_auto_sun = bpy.data.objects.new('AutoSun', light_auto_sun)
scene.collection.objects.link(ob_auto_sun)
ob_auto_sun.rotation_euler = (0.872665, 0.174533, 0.523599)
bpy.context.view_layer.update()
